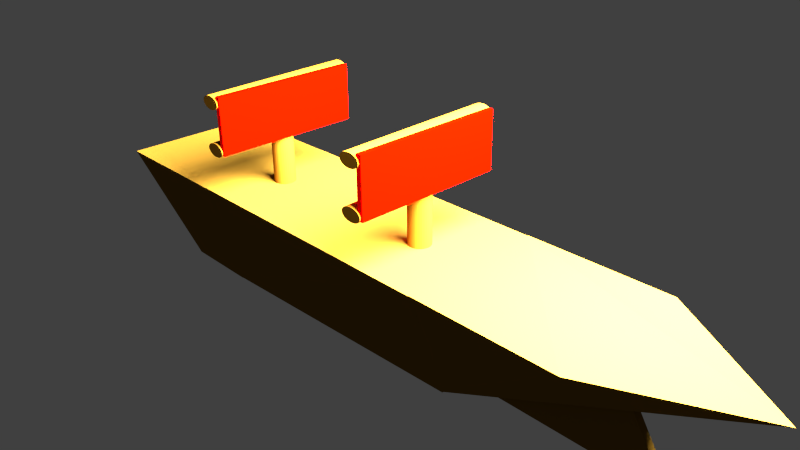 # Source: ship.blend  (saved by Blender 2.76.0; exported with 4.5.12 LTS)
import bpy
from mathutils import Matrix  # noqa: F401  (used for matrix-valued properties, if any)

bpy.ops.wm.read_factory_settings(use_empty=True)
scene = bpy.context.scene
scene.name = 'Scene'

# ---- collections
col_collection_1 = bpy.data.collections.new('Collection 1'); scene.collection.children.link(col_collection_1)

# ---- materials (node trees are filled in below, after node groups)
mat_material_002 = bpy.data.materials.new('Material.002')
mat_material_002.alpha_threshold = 0.0
mat_material_002.use_transparent_shadow = False
mat_material_002.diffuse_color = (1.0, 0.0009013, 0.0, 1.0)
mat_material_002.roughness = 0.5
mat_material_001 = bpy.data.materials.new('Material.001')
mat_material_001.alpha_threshold = 0.0
mat_material_001.use_transparent_shadow = False
mat_material_001.diffuse_color = (0.2396, 0.1024, 0.007201, 1.0)
mat_material_001.roughness = 0.5
mat_material_001.specular_intensity = 0.3
mat_material = bpy.data.materials.new('Material')
mat_material.alpha_threshold = 0.0
mat_material.use_transparent_shadow = False
mat_material.diffuse_color = (0.1845, 0.096, 0.01068, 1.0)
mat_material.roughness = 0.5
mat_material.specular_intensity = 0.3
mat_material.line_color = (0.0, 0.0, 0.0, 1.0)

# ---- material node trees

# ---- world
world_world = bpy.data.worlds.new('World'); scene.world = world_world
world_world.color = (0.05088, 0.05088, 0.05088)
world_world.use_sun_shadow = False
world_world.sun_shadow_jitter_overblur = 0.0
world_world.cycles.sampling_method = 'MANUAL'
world_world.cycles.sample_map_resolution = 256

# ---- cameras
cam_camera = bpy.data.cameras.new('Camera')
cam_camera.clip_end = 100.0
cam_camera.lens = 35.0
cam_camera.sensor_width = 32.0
cam_camera.sensor_height = 18.0
cam_camera.ortho_scale = 7.314
cam_camera.dof.focus_distance = 0.0
cam_camera.dof.aperture_fstop = 128.0

# ---- lights
light_lamp = bpy.data.lights.new('Lamp', 'POINT')
light_lamp.transmission_factor = 0.0
light_lamp.cutoff_distance = 30.0
light_lamp.energy = 100.0
light_lamp.shadow_buffer_clip_start = 1.001
light_lamp.shadow_soft_size = 0.1
light_lamp.shadow_maximum_resolution = 0.006
light_lamp.use_absolute_resolution = True
light_lamp.cycles.use_multiple_importance_sampling = False

# ---- meshes
me_cube_007 = bpy.data.meshes.new('Cube.007')
me_cube_007.from_pydata([(-1.0, -1.0, -1.0), (-1.0, -1.0, 1.0), (-1.0, 1.0, -1.0), (-1.0, 1.0, 1.0), (1.0, -1.0, -1.0), (1.0, -1.0, 1.0), (1.0, 1.0, -1.0), (1.0, 1.0, 1.0)], [], [(1, 3, 2, 0), (3, 7, 6, 2), (7, 5, 4, 6), (5, 1, 0, 4), (0, 2, 6, 4), (5, 7, 3, 1)])
_ca = me_cube_007.color_attributes.new('Col', 'BYTE_COLOR', 'CORNER')
_ca.data.foreach_set('color', [1.0, 1.0, 1.0, 1.0, 1.0, 1.0, 1.0, 1.0, 1.0, 1.0, 1.0, 1.0, 1.0, 1.0, 1.0, 1.0, 1.0, 1.0, 1.0, 1.0, 1.0, 1.0, 1.0, 1.0, 1.0, 1.0, 1.0, 1.0, 1.0, 1.0, 1.0, 1.0, 1.0, 1.0, 1.0, 1.0, 1.0, 1.0, 1.0, 1.0, 1.0, 1.0, 1.0, 1.0, 1.0, 1.0, 1.0, 1.0, 1.0, 1.0, 1.0, 1.0, 1.0, 1.0, 1.0, 1.0, 1.0, 1.0, 1.0, 1.0, 1.0, 1.0, 1.0, 1.0, 1.0, 1.0, 1.0, 1.0, 1.0, 1.0, 1.0, 1.0, 1.0, 1.0, 1.0, 1.0, 1.0, 1.0, 1.0, 1.0, 1.0, 1.0, 1.0, 1.0, 1.0, 1.0, 1.0, 1.0, 1.0, 1.0, 1.0, 1.0, 1.0, 1.0, 1.0, 1.0])
me_cube_007.materials.append(mat_material_002)
me_cube_007.use_remesh_preserve_volume = False
me_cube_007.use_remesh_preserve_attributes = False
me_cube_007.use_mirror_vertex_groups = False
me_cube_007.update()
me_cylinder_008 = bpy.data.meshes.new('Cylinder.008')
me_cylinder_008.from_pydata([(0.0, 1.0, -1.0), (0.0, 1.0, 1.0), (0.1951, 0.9808, -1.0), (0.1951, 0.9808, 1.0), (0.3827, 0.9239, -1.0), (0.3827, 0.9239, 1.0), (0.5556, 0.8315, -1.0), (0.5556, 0.8315, 1.0), (0.7071, 0.7071, -1.0), (0.7071, 0.7071, 1.0), (0.8315, 0.5556, -1.0), (0.8315, 0.5556, 1.0), (0.9239, 0.3827, -1.0), (0.9239, 0.3827, 1.0), (0.9808, 0.1951, -1.0), (0.9808, 0.1951, 1.0), (1.0, 7.55e-08, -1.0), (1.0, 7.55e-08, 1.0), (0.9808, -0.1951, -1.0), (0.9808, -0.1951, 1.0), (0.9239, -0.3827, -1.0), (0.9239, -0.3827, 1.0), (0.8315, -0.5556, -1.0), (0.8315, -0.5556, 1.0), (0.7071, -0.7071, -1.0), (0.7071, -0.7071, 1.0), (0.5556, -0.8315, -1.0), (0.5556, -0.8315, 1.0), (0.3827, -0.9239, -1.0), (0.3827, -0.9239, 1.0), (0.1951, -0.9808, -1.0), (0.1951, -0.9808, 1.0), (-3.258e-07, -1.0, -1.0), (-3.258e-07, -1.0, 1.0), (-0.1951, -0.9808, -1.0), (-0.1951, -0.9808, 1.0), (-0.3827, -0.9239, -1.0), (-0.3827, -0.9239, 1.0), (-0.5556, -0.8315, -1.0), (-0.5556, -0.8315, 1.0), (-0.7071, -0.7071, -1.0), (-0.7071, -0.7071, 1.0), (-0.8315, -0.5556, -1.0), (-0.8315, -0.5556, 1.0), (-0.9239, -0.3827, -1.0), (-0.9239, -0.3827, 1.0), (-0.9808, -0.1951, -1.0), (-0.9808, -0.1951, 1.0), (-1.0, 9.656e-07, -1.0), (-1.0, 9.656e-07, 1.0), (-0.9808, 0.1951, -1.0), (-0.9808, 0.1951, 1.0), (-0.9239, 0.3827, -1.0), (-0.9239, 0.3827, 1.0), (-0.8315, 0.5556, -1.0), (-0.8315, 0.5556, 1.0), (-0.7071, 0.7071, -1.0), (-0.7071, 0.7071, 1.0), (-0.5556, 0.8315, -1.0), (-0.5556, 0.8315, 1.0), (-0.3827, 0.9239, -1.0), (-0.3827, 0.9239, 1.0), (-0.1951, 0.9808, -1.0), (-0.1951, 0.9808, 1.0)], [], [(0, 1, 3, 2), (2, 3, 5, 4), (4, 5, 7, 6), (6, 7, 9, 8), (8, 9, 11, 10), (10, 11, 13, 12), (12, 13, 15, 14), (14, 15, 17, 16), (16, 17, 19, 18), (18, 19, 21, 20), (20, 21, 23, 22), (22, 23, 25, 24), (24, 25, 27, 26), (26, 27, 29, 28), (28, 29, 31, 30), (30, 31, 33, 32), (32, 33, 35, 34), (34, 35, 37, 36), (36, 37, 39, 38), (38, 39, 41, 40), (40, 41, 43, 42), (42, 43, 45, 44), (44, 45, 47, 46), (46, 47, 49, 48), (48, 49, 51, 50), (50, 51, 53, 52), (52, 53, 55, 54), (54, 55, 57, 56), (56, 57, 59, 58), (58, 59, 61, 60), (3, 1, 63, 61, 59, 57, 55, 53, 51, 49, 47, 45, 43, 41, 39, 37, 35, 33, 31, 29, 27, 25, 23, 21, 19, 17, 15, 13, 11, 9, 7, 5), (62, 63, 1, 0), (60, 61, 63, 62), (0, 2, 4, 6, 8, 10, 12, 14, 16, 18, 20, 22, 24, 26, 28, 30, 32, 34, 36, 38, 40, 42, 44, 46, 48, 50, 52, 54, 56, 58, 60, 62)])
_ca = me_cylinder_008.color_attributes.new('Col', 'BYTE_COLOR', 'CORNER')
_ca.data.foreach_set('color', [0.305, 0.1441, 0.01938, 1.0, 0.305, 0.1441, 0.01938, 1.0, 0.305, 0.1441, 0.01938, 1.0, 0.305, 0.1441, 0.01938, 1.0, 0.305, 0.1441, 0.01938, 1.0, 0.305, 0.1441, 0.01938, 1.0, 0.305, 0.1441, 0.01938, 1.0, 0.305, 0.1441, 0.01938, 1.0, 0.305, 0.1441, 0.01938, 1.0, 0.305, 0.1441, 0.01938, 1.0, 0.305, 0.1441, 0.01938, 1.0, 0.305, 0.1441, 0.01938, 1.0, 0.305, 0.1441, 0.01938, 1.0, 0.305, 0.1441, 0.01938, 1.0, 0.305, 0.1441, 0.01938, 1.0, 0.305, 0.1441, 0.01938, 1.0, 0.305, 0.1441, 0.01938, 1.0, 0.305, 0.1441, 0.01938, 1.0, 0.305, 0.1441, 0.01938, 1.0, 0.305, 0.1441, 0.01938, 1.0, 0.305, 0.1441, 0.01938, 1.0, 0.305, 0.1441, 0.01938, 1.0, 0.305, 0.1441, 0.01938, 1.0, 0.305, 0.1441, 0.01938, 1.0, 0.305, 0.1441, 0.01938, 1.0, 0.305, 0.1441, 0.01938, 1.0, 0.305, 0.1441, 0.01938, 1.0, 0.305, 0.1441, 0.01938, 1.0, 0.305, 0.1441, 0.01938, 1.0, 0.305, 0.1441, 0.01938, 1.0, 0.305, 0.1441, 0.01938, 1.0, 0.305, 0.1441, 0.01938, 1.0, 0.305, 0.1441, 0.01938, 1.0, 0.305, 0.1441, 0.01938, 1.0, 0.305, 0.1441, 0.01938, 1.0, 0.305, 0.1441, 0.01938, 1.0, 0.305, 0.1441, 0.01938, 1.0, 0.305, 0.1441, 0.01938, 1.0, 0.305, 0.1441, 0.01938, 1.0, 0.305, 0.1441, 0.01938, 1.0, 0.305, 0.1441, 0.01938, 1.0, 0.305, 0.1441, 0.01938, 1.0, 0.305, 0.1441, 0.01938, 1.0, 0.305, 0.1441, 0.01938, 1.0, 0.305, 0.1441, 0.01938, 1.0, 0.305, 0.1441, 0.01938, 1.0, 0.305, 0.1441, 0.01938, 1.0, 0.305, 0.1441, 0.01938, 1.0, 0.305, 0.1441, 0.01938, 1.0, 0.305, 0.1441, 0.01938, 1.0, 0.305, 0.1441, 0.01938, 1.0, 0.305, 0.1441, 0.01938, 1.0, 0.305, 0.1441, 0.01938, 1.0, 0.305, 0.1441, 0.01938, 1.0, 0.305, 0.1441, 0.01938, 1.0, 0.305, 0.1441, 0.01938, 1.0, 0.305, 0.1441, 0.01938, 1.0, 0.305, 0.1441, 0.01938, 1.0, 0.305, 0.1441, 0.01938, 1.0, 0.305, 0.1441, 0.01938, 1.0, 0.305, 0.1441, 0.01938, 1.0, 0.305, 0.1441, 0.01938, 1.0, 0.305, 0.1441, 0.01938, 1.0, 0.305, 0.1441, 0.01938, 1.0, 0.305, 0.1441, 0.01938, 1.0, 0.305, 0.1441, 0.01938, 1.0, 0.305, 0.1441, 0.01938, 1.0, 0.305, 0.1441, 0.01938, 1.0, 0.305, 0.1441, 0.01938, 1.0, 0.305, 0.1441, 0.01938, 1.0, 0.305, 0.1441, 0.01938, 1.0, 0.305, 0.1441, 0.01938, 1.0, 0.305, 0.1441, 0.01938, 1.0, 0.305, 0.1441, 0.01938, 1.0, 0.305, 0.1441, 0.01938, 1.0, 0.305, 0.1441, 0.01938, 1.0, 0.305, 0.1441, 0.01938, 1.0, 0.305, 0.1441, 0.01938, 1.0, 0.305, 0.1441, 0.01938, 1.0, 0.305, 0.1441, 0.01938, 1.0, 0.305, 0.1441, 0.01938, 1.0, 0.305, 0.1441, 0.01938, 1.0, 0.305, 0.1441, 0.01938, 1.0, 0.305, 0.1441, 0.01938, 1.0, 0.305, 0.1441, 0.01938, 1.0, 0.305, 0.1441, 0.01938, 1.0, 0.305, 0.1441, 0.01938, 1.0, 0.305, 0.1441, 0.01938, 1.0, 0.305, 0.1441, 0.01938, 1.0, 0.305, 0.1441, 0.01938, 1.0, 0.305, 0.1441, 0.01938, 1.0, 0.305, 0.1441, 0.01938, 1.0, 0.305, 0.1441, 0.01938, 1.0, 0.305, 0.1441, 0.01938, 1.0, 0.305, 0.1441, 0.01938, 1.0, 0.305, 0.1441, 0.01938, 1.0, 0.305, 0.1441, 0.01938, 1.0, 0.305, 0.1441, 0.01938, 1.0, 0.305, 0.1441, 0.01938, 1.0, 0.305, 0.1441, 0.01938, 1.0, 0.305, 0.1441, 0.01938, 1.0, 0.305, 0.1441, 0.01938, 1.0, 0.305, 0.1441, 0.01938, 1.0, 0.305, 0.1441, 0.01938, 1.0, 0.305, 0.1441, 0.01938, 1.0, 0.305, 0.1441, 0.01938, 1.0, 0.305, 0.1441, 0.01938, 1.0, 0.305, 0.1441, 0.01938, 1.0, 0.305, 0.1441, 0.01938, 1.0, 0.305, 0.1441, 0.01938, 1.0, 0.305, 0.1441, 0.01938, 1.0, 0.305, 0.1441, 0.01938, 1.0, 0.305, 0.1441, 0.01938, 1.0, 0.305, 0.1441, 0.01938, 1.0, 0.305, 0.1441, 0.01938, 1.0, 0.305, 0.1441, 0.01938, 1.0, 0.305, 0.1441, 0.01938, 1.0, 0.305, 0.1441, 0.01938, 1.0, 0.305, 0.1441, 0.01938, 1.0, 0.305, 0.1441, 0.01938, 1.0, 0.305, 0.1441, 0.01938, 1.0, 0.305, 0.1441, 0.01938, 1.0, 0.305, 0.1441, 0.01938, 1.0, 0.305, 0.1441, 0.01938, 1.0, 0.305, 0.1441, 0.01938, 1.0, 0.305, 0.1441, 0.01938, 1.0, 0.305, 0.1441, 0.01938, 1.0, 0.305, 0.1441, 0.01938, 1.0, 0.305, 0.1441, 0.01938, 1.0, 0.305, 0.1441, 0.01938, 1.0, 0.305, 0.1441, 0.01938, 1.0, 0.305, 0.1441, 0.01938, 1.0, 0.305, 0.1441, 0.01938, 1.0, 0.305, 0.1441, 0.01938, 1.0, 0.305, 0.1441, 0.01938, 1.0, 0.305, 0.1441, 0.01938, 1.0, 0.305, 0.1441, 0.01938, 1.0, 0.305, 0.1441, 0.01938, 1.0, 0.305, 0.1441, 0.01938, 1.0, 0.305, 0.1441, 0.01938, 1.0, 0.305, 0.1441, 0.01938, 1.0, 0.305, 0.1441, 0.01938, 1.0, 0.305, 0.1441, 0.01938, 1.0, 0.305, 0.1441, 0.01938, 1.0, 0.305, 0.1441, 0.01938, 1.0, 0.305, 0.1441, 0.01938, 1.0, 0.305, 0.1441, 0.01938, 1.0, 0.305, 0.1441, 0.01938, 1.0, 0.305, 0.1441, 0.01938, 1.0, 0.305, 0.1441, 0.01938, 1.0, 0.305, 0.1441, 0.01938, 1.0, 0.305, 0.1441, 0.01938, 1.0, 0.305, 0.1441, 0.01938, 1.0, 0.305, 0.1441, 0.01938, 1.0, 0.305, 0.1441, 0.01938, 1.0, 0.305, 0.1441, 0.01938, 1.0, 0.305, 0.1441, 0.01938, 1.0, 0.305, 0.1441, 0.01938, 1.0, 0.305, 0.1441, 0.01938, 1.0, 0.305, 0.1441, 0.01938, 1.0, 0.305, 0.1441, 0.01938, 1.0, 0.305, 0.1441, 0.01938, 1.0, 0.305, 0.1441, 0.01938, 1.0, 0.305, 0.1441, 0.01938, 1.0, 0.305, 0.1441, 0.01938, 1.0, 0.305, 0.1441, 0.01938, 1.0, 0.305, 0.1441, 0.01938, 1.0, 0.305, 0.1441, 0.01938, 1.0, 0.305, 0.1441, 0.01938, 1.0, 0.305, 0.1441, 0.01938, 1.0, 0.305, 0.1441, 0.01938, 1.0, 0.305, 0.1441, 0.01938, 1.0, 0.305, 0.1441, 0.01938, 1.0, 0.305, 0.1441, 0.01938, 1.0, 0.305, 0.1441, 0.01938, 1.0, 0.305, 0.1441, 0.01938, 1.0, 0.305, 0.1441, 0.01938, 1.0, 0.305, 0.1441, 0.01938, 1.0, 0.305, 0.1441, 0.01938, 1.0, 0.305, 0.1441, 0.01938, 1.0, 0.305, 0.1441, 0.01938, 1.0, 0.305, 0.1441, 0.01938, 1.0, 0.305, 0.1441, 0.01938, 1.0, 0.305, 0.1441, 0.01938, 1.0, 0.305, 0.1441, 0.01938, 1.0, 0.305, 0.1441, 0.01938, 1.0, 0.305, 0.1441, 0.01938, 1.0, 0.305, 0.1441, 0.01938, 1.0, 0.305, 0.1441, 0.01938, 1.0, 0.305, 0.1441, 0.01938, 1.0, 0.305, 0.1441, 0.01938, 1.0, 0.305, 0.1441, 0.01938, 1.0])
me_cylinder_008.materials.append(mat_material_001)
me_cylinder_008.use_remesh_preserve_volume = False
me_cylinder_008.use_remesh_preserve_attributes = False
me_cylinder_008.use_mirror_vertex_groups = False
me_cylinder_008.update()
me_cylinder_007 = bpy.data.meshes.new('Cylinder.007')
me_cylinder_007.from_pydata([(0.0, 1.0, -1.0), (0.0, 1.0, 1.0), (0.1951, 0.9808, -1.0), (0.1951, 0.9808, 1.0), (0.3827, 0.9239, -1.0), (0.3827, 0.9239, 1.0), (0.5556, 0.8315, -1.0), (0.5556, 0.8315, 1.0), (0.7071, 0.7071, -1.0), (0.7071, 0.7071, 1.0), (0.8315, 0.5556, -1.0), (0.8315, 0.5556, 1.0), (0.9239, 0.3827, -1.0), (0.9239, 0.3827, 1.0), (0.9808, 0.1951, -1.0), (0.9808, 0.1951, 1.0), (1.0, 7.55e-08, -1.0), (1.0, 7.55e-08, 1.0), (0.9808, -0.1951, -1.0), (0.9808, -0.1951, 1.0), (0.9239, -0.3827, -1.0), (0.9239, -0.3827, 1.0), (0.8315, -0.5556, -1.0), (0.8315, -0.5556, 1.0), (0.7071, -0.7071, -1.0), (0.7071, -0.7071, 1.0), (0.5556, -0.8315, -1.0), (0.5556, -0.8315, 1.0), (0.3827, -0.9239, -1.0), (0.3827, -0.9239, 1.0), (0.1951, -0.9808, -1.0), (0.1951, -0.9808, 1.0), (-3.258e-07, -1.0, -1.0), (-3.258e-07, -1.0, 1.0), (-0.1951, -0.9808, -1.0), (-0.1951, -0.9808, 1.0), (-0.3827, -0.9239, -1.0), (-0.3827, -0.9239, 1.0), (-0.5556, -0.8315, -1.0), (-0.5556, -0.8315, 1.0), (-0.7071, -0.7071, -1.0), (-0.7071, -0.7071, 1.0), (-0.8315, -0.5556, -1.0), (-0.8315, -0.5556, 1.0), (-0.9239, -0.3827, -1.0), (-0.9239, -0.3827, 1.0), (-0.9808, -0.1951, -1.0), (-0.9808, -0.1951, 1.0), (-1.0, 9.656e-07, -1.0), (-1.0, 9.656e-07, 1.0), (-0.9808, 0.1951, -1.0), (-0.9808, 0.1951, 1.0), (-0.9239, 0.3827, -1.0), (-0.9239, 0.3827, 1.0), (-0.8315, 0.5556, -1.0), (-0.8315, 0.5556, 1.0), (-0.7071, 0.7071, -1.0), (-0.7071, 0.7071, 1.0), (-0.5556, 0.8315, -1.0), (-0.5556, 0.8315, 1.0), (-0.3827, 0.9239, -1.0), (-0.3827, 0.9239, 1.0), (-0.1951, 0.9808, -1.0), (-0.1951, 0.9808, 1.0)], [], [(0, 1, 3, 2), (2, 3, 5, 4), (4, 5, 7, 6), (6, 7, 9, 8), (8, 9, 11, 10), (10, 11, 13, 12), (12, 13, 15, 14), (14, 15, 17, 16), (16, 17, 19, 18), (18, 19, 21, 20), (20, 21, 23, 22), (22, 23, 25, 24), (24, 25, 27, 26), (26, 27, 29, 28), (28, 29, 31, 30), (30, 31, 33, 32), (32, 33, 35, 34), (34, 35, 37, 36), (36, 37, 39, 38), (38, 39, 41, 40), (40, 41, 43, 42), (42, 43, 45, 44), (44, 45, 47, 46), (46, 47, 49, 48), (48, 49, 51, 50), (50, 51, 53, 52), (52, 53, 55, 54), (54, 55, 57, 56), (56, 57, 59, 58), (58, 59, 61, 60), (3, 1, 63, 61, 59, 57, 55, 53, 51, 49, 47, 45, 43, 41, 39, 37, 35, 33, 31, 29, 27, 25, 23, 21, 19, 17, 15, 13, 11, 9, 7, 5), (62, 63, 1, 0), (60, 61, 63, 62), (0, 2, 4, 6, 8, 10, 12, 14, 16, 18, 20, 22, 24, 26, 28, 30, 32, 34, 36, 38, 40, 42, 44, 46, 48, 50, 52, 54, 56, 58, 60, 62)])
_ca = me_cylinder_007.color_attributes.new('Col', 'BYTE_COLOR', 'CORNER')
_ca.data.foreach_set('color', [0.305, 0.1441, 0.01938, 1.0, 0.305, 0.1441, 0.01938, 1.0, 0.305, 0.1441, 0.01938, 1.0, 0.305, 0.1441, 0.01938, 1.0, 0.305, 0.1441, 0.01938, 1.0, 0.305, 0.1441, 0.01938, 1.0, 0.305, 0.1441, 0.01938, 1.0, 0.305, 0.1441, 0.01938, 1.0, 0.305, 0.1441, 0.01938, 1.0, 0.305, 0.1441, 0.01938, 1.0, 0.305, 0.1441, 0.01938, 1.0, 0.305, 0.1441, 0.01938, 1.0, 0.305, 0.1441, 0.01938, 1.0, 0.305, 0.1441, 0.01938, 1.0, 0.305, 0.1441, 0.01938, 1.0, 0.305, 0.1441, 0.01938, 1.0, 0.305, 0.1441, 0.01938, 1.0, 0.305, 0.1441, 0.01938, 1.0, 0.305, 0.1441, 0.01938, 1.0, 0.305, 0.1441, 0.01938, 1.0, 0.305, 0.1441, 0.01938, 1.0, 0.305, 0.1441, 0.01938, 1.0, 0.305, 0.1441, 0.01938, 1.0, 0.305, 0.1441, 0.01938, 1.0, 0.305, 0.1441, 0.01938, 1.0, 0.305, 0.1441, 0.01938, 1.0, 0.305, 0.1441, 0.01938, 1.0, 0.305, 0.1441, 0.01938, 1.0, 0.305, 0.1441, 0.01938, 1.0, 0.305, 0.1441, 0.01938, 1.0, 0.305, 0.1441, 0.01938, 1.0, 0.305, 0.1441, 0.01938, 1.0, 0.305, 0.1441, 0.01938, 1.0, 0.305, 0.1441, 0.01938, 1.0, 0.305, 0.1441, 0.01938, 1.0, 0.305, 0.1441, 0.01938, 1.0, 0.305, 0.1441, 0.01938, 1.0, 0.305, 0.1441, 0.01938, 1.0, 0.305, 0.1441, 0.01938, 1.0, 0.305, 0.1441, 0.01938, 1.0, 0.305, 0.1441, 0.01938, 1.0, 0.305, 0.1441, 0.01938, 1.0, 0.305, 0.1441, 0.01938, 1.0, 0.305, 0.1441, 0.01938, 1.0, 0.305, 0.1441, 0.01938, 1.0, 0.305, 0.1441, 0.01938, 1.0, 0.305, 0.1441, 0.01938, 1.0, 0.305, 0.1441, 0.01938, 1.0, 0.305, 0.1441, 0.01938, 1.0, 0.305, 0.1441, 0.01938, 1.0, 0.305, 0.1441, 0.01938, 1.0, 0.305, 0.1441, 0.01938, 1.0, 0.305, 0.1441, 0.01938, 1.0, 0.305, 0.1441, 0.01938, 1.0, 0.305, 0.1441, 0.01938, 1.0, 0.305, 0.1441, 0.01938, 1.0, 0.305, 0.1441, 0.01938, 1.0, 0.305, 0.1441, 0.01938, 1.0, 0.305, 0.1441, 0.01938, 1.0, 0.305, 0.1441, 0.01938, 1.0, 0.305, 0.1441, 0.01938, 1.0, 0.305, 0.1441, 0.01938, 1.0, 0.305, 0.1441, 0.01938, 1.0, 0.305, 0.1441, 0.01938, 1.0, 0.305, 0.1441, 0.01938, 1.0, 0.305, 0.1441, 0.01938, 1.0, 0.305, 0.1441, 0.01938, 1.0, 0.305, 0.1441, 0.01938, 1.0, 0.305, 0.1441, 0.01938, 1.0, 0.305, 0.1441, 0.01938, 1.0, 0.305, 0.1441, 0.01938, 1.0, 0.305, 0.1441, 0.01938, 1.0, 0.305, 0.1441, 0.01938, 1.0, 0.305, 0.1441, 0.01938, 1.0, 0.305, 0.1441, 0.01938, 1.0, 0.305, 0.1441, 0.01938, 1.0, 0.305, 0.1441, 0.01938, 1.0, 0.305, 0.1441, 0.01938, 1.0, 0.305, 0.1441, 0.01938, 1.0, 0.305, 0.1441, 0.01938, 1.0, 0.305, 0.1441, 0.01938, 1.0, 0.305, 0.1441, 0.01938, 1.0, 0.305, 0.1441, 0.01938, 1.0, 0.305, 0.1441, 0.01938, 1.0, 0.305, 0.1441, 0.01938, 1.0, 0.305, 0.1441, 0.01938, 1.0, 0.305, 0.1441, 0.01938, 1.0, 0.305, 0.1441, 0.01938, 1.0, 0.305, 0.1441, 0.01938, 1.0, 0.305, 0.1441, 0.01938, 1.0, 0.305, 0.1441, 0.01938, 1.0, 0.305, 0.1441, 0.01938, 1.0, 0.305, 0.1441, 0.01938, 1.0, 0.305, 0.1441, 0.01938, 1.0, 0.305, 0.1441, 0.01938, 1.0, 0.305, 0.1441, 0.01938, 1.0, 0.305, 0.1441, 0.01938, 1.0, 0.305, 0.1441, 0.01938, 1.0, 0.305, 0.1441, 0.01938, 1.0, 0.305, 0.1441, 0.01938, 1.0, 0.305, 0.1441, 0.01938, 1.0, 0.305, 0.1441, 0.01938, 1.0, 0.305, 0.1441, 0.01938, 1.0, 0.305, 0.1441, 0.01938, 1.0, 0.305, 0.1441, 0.01938, 1.0, 0.305, 0.1441, 0.01938, 1.0, 0.305, 0.1441, 0.01938, 1.0, 0.305, 0.1441, 0.01938, 1.0, 0.305, 0.1441, 0.01938, 1.0, 0.305, 0.1441, 0.01938, 1.0, 0.305, 0.1441, 0.01938, 1.0, 0.305, 0.1441, 0.01938, 1.0, 0.305, 0.1441, 0.01938, 1.0, 0.305, 0.1441, 0.01938, 1.0, 0.305, 0.1441, 0.01938, 1.0, 0.305, 0.1441, 0.01938, 1.0, 0.305, 0.1441, 0.01938, 1.0, 0.305, 0.1441, 0.01938, 1.0, 0.305, 0.1441, 0.01938, 1.0, 0.305, 0.1441, 0.01938, 1.0, 0.305, 0.1441, 0.01938, 1.0, 0.305, 0.1441, 0.01938, 1.0, 0.305, 0.1441, 0.01938, 1.0, 0.305, 0.1441, 0.01938, 1.0, 0.305, 0.1441, 0.01938, 1.0, 0.305, 0.1441, 0.01938, 1.0, 0.305, 0.1441, 0.01938, 1.0, 0.305, 0.1441, 0.01938, 1.0, 0.305, 0.1441, 0.01938, 1.0, 0.305, 0.1441, 0.01938, 1.0, 0.305, 0.1441, 0.01938, 1.0, 0.305, 0.1441, 0.01938, 1.0, 0.305, 0.1441, 0.01938, 1.0, 0.305, 0.1441, 0.01938, 1.0, 0.305, 0.1441, 0.01938, 1.0, 0.305, 0.1441, 0.01938, 1.0, 0.305, 0.1441, 0.01938, 1.0, 0.305, 0.1441, 0.01938, 1.0, 0.305, 0.1441, 0.01938, 1.0, 0.305, 0.1441, 0.01938, 1.0, 0.305, 0.1441, 0.01938, 1.0, 0.305, 0.1441, 0.01938, 1.0, 0.305, 0.1441, 0.01938, 1.0, 0.305, 0.1441, 0.01938, 1.0, 0.305, 0.1441, 0.01938, 1.0, 0.305, 0.1441, 0.01938, 1.0, 0.305, 0.1441, 0.01938, 1.0, 0.305, 0.1441, 0.01938, 1.0, 0.305, 0.1441, 0.01938, 1.0, 0.305, 0.1441, 0.01938, 1.0, 0.305, 0.1441, 0.01938, 1.0, 0.305, 0.1441, 0.01938, 1.0, 0.305, 0.1441, 0.01938, 1.0, 0.305, 0.1441, 0.01938, 1.0, 0.305, 0.1441, 0.01938, 1.0, 0.305, 0.1441, 0.01938, 1.0, 0.305, 0.1441, 0.01938, 1.0, 0.305, 0.1441, 0.01938, 1.0, 0.305, 0.1441, 0.01938, 1.0, 0.305, 0.1441, 0.01938, 1.0, 0.305, 0.1441, 0.01938, 1.0, 0.305, 0.1441, 0.01938, 1.0, 0.305, 0.1441, 0.01938, 1.0, 0.305, 0.1441, 0.01938, 1.0, 0.305, 0.1441, 0.01938, 1.0, 0.305, 0.1441, 0.01938, 1.0, 0.305, 0.1441, 0.01938, 1.0, 0.305, 0.1441, 0.01938, 1.0, 0.305, 0.1441, 0.01938, 1.0, 0.305, 0.1441, 0.01938, 1.0, 0.305, 0.1441, 0.01938, 1.0, 0.305, 0.1441, 0.01938, 1.0, 0.305, 0.1441, 0.01938, 1.0, 0.305, 0.1441, 0.01938, 1.0, 0.305, 0.1441, 0.01938, 1.0, 0.305, 0.1441, 0.01938, 1.0, 0.305, 0.1441, 0.01938, 1.0, 0.305, 0.1441, 0.01938, 1.0, 0.305, 0.1441, 0.01938, 1.0, 0.305, 0.1441, 0.01938, 1.0, 0.305, 0.1441, 0.01938, 1.0, 0.305, 0.1441, 0.01938, 1.0, 0.305, 0.1441, 0.01938, 1.0, 0.305, 0.1441, 0.01938, 1.0, 0.305, 0.1441, 0.01938, 1.0, 0.305, 0.1441, 0.01938, 1.0, 0.305, 0.1441, 0.01938, 1.0, 0.305, 0.1441, 0.01938, 1.0, 0.305, 0.1441, 0.01938, 1.0, 0.305, 0.1441, 0.01938, 1.0, 0.305, 0.1441, 0.01938, 1.0, 0.305, 0.1441, 0.01938, 1.0])
me_cylinder_007.materials.append(mat_material_001)
me_cylinder_007.use_remesh_preserve_volume = False
me_cylinder_007.use_remesh_preserve_attributes = False
me_cylinder_007.use_mirror_vertex_groups = False
me_cylinder_007.update()
me_cylinder_006 = bpy.data.meshes.new('Cylinder.006')
me_cylinder_006.from_pydata([(0.0, 1.0, -1.0), (0.0, 1.0, 1.0), (0.1951, 0.9808, -1.0), (0.1951, 0.9808, 1.0), (0.3827, 0.9239, -1.0), (0.3827, 0.9239, 1.0), (0.5556, 0.8315, -1.0), (0.5556, 0.8315, 1.0), (0.7071, 0.7071, -1.0), (0.7071, 0.7071, 1.0), (0.8315, 0.5556, -1.0), (0.8315, 0.5556, 1.0), (0.9239, 0.3827, -1.0), (0.9239, 0.3827, 1.0), (0.9808, 0.1951, -1.0), (0.9808, 0.1951, 1.0), (1.0, 7.55e-08, -1.0), (1.0, 7.55e-08, 1.0), (0.9808, -0.1951, -1.0), (0.9808, -0.1951, 1.0), (0.9239, -0.3827, -1.0), (0.9239, -0.3827, 1.0), (0.8315, -0.5556, -1.0), (0.8315, -0.5556, 1.0), (0.7071, -0.7071, -1.0), (0.7071, -0.7071, 1.0), (0.5556, -0.8315, -1.0), (0.5556, -0.8315, 1.0), (0.3827, -0.9239, -1.0), (0.3827, -0.9239, 1.0), (0.1951, -0.9808, -1.0), (0.1951, -0.9808, 1.0), (-3.258e-07, -1.0, -1.0), (-3.258e-07, -1.0, 1.0), (-0.1951, -0.9808, -1.0), (-0.1951, -0.9808, 1.0), (-0.3827, -0.9239, -1.0), (-0.3827, -0.9239, 1.0), (-0.5556, -0.8315, -1.0), (-0.5556, -0.8315, 1.0), (-0.7071, -0.7071, -1.0), (-0.7071, -0.7071, 1.0), (-0.8315, -0.5556, -1.0), (-0.8315, -0.5556, 1.0), (-0.9239, -0.3827, -1.0), (-0.9239, -0.3827, 1.0), (-0.9808, -0.1951, -1.0), (-0.9808, -0.1951, 1.0), (-1.0, 9.656e-07, -1.0), (-1.0, 9.656e-07, 1.0), (-0.9808, 0.1951, -1.0), (-0.9808, 0.1951, 1.0), (-0.9239, 0.3827, -1.0), (-0.9239, 0.3827, 1.0), (-0.8315, 0.5556, -1.0), (-0.8315, 0.5556, 1.0), (-0.7071, 0.7071, -1.0), (-0.7071, 0.7071, 1.0), (-0.5556, 0.8315, -1.0), (-0.5556, 0.8315, 1.0), (-0.3827, 0.9239, -1.0), (-0.3827, 0.9239, 1.0), (-0.1951, 0.9808, -1.0), (-0.1951, 0.9808, 1.0)], [], [(0, 1, 3, 2), (2, 3, 5, 4), (4, 5, 7, 6), (6, 7, 9, 8), (8, 9, 11, 10), (10, 11, 13, 12), (12, 13, 15, 14), (14, 15, 17, 16), (16, 17, 19, 18), (18, 19, 21, 20), (20, 21, 23, 22), (22, 23, 25, 24), (24, 25, 27, 26), (26, 27, 29, 28), (28, 29, 31, 30), (30, 31, 33, 32), (32, 33, 35, 34), (34, 35, 37, 36), (36, 37, 39, 38), (38, 39, 41, 40), (40, 41, 43, 42), (42, 43, 45, 44), (44, 45, 47, 46), (46, 47, 49, 48), (48, 49, 51, 50), (50, 51, 53, 52), (52, 53, 55, 54), (54, 55, 57, 56), (56, 57, 59, 58), (58, 59, 61, 60), (3, 1, 63, 61, 59, 57, 55, 53, 51, 49, 47, 45, 43, 41, 39, 37, 35, 33, 31, 29, 27, 25, 23, 21, 19, 17, 15, 13, 11, 9, 7, 5), (62, 63, 1, 0), (60, 61, 63, 62), (0, 2, 4, 6, 8, 10, 12, 14, 16, 18, 20, 22, 24, 26, 28, 30, 32, 34, 36, 38, 40, 42, 44, 46, 48, 50, 52, 54, 56, 58, 60, 62)])
_ca = me_cylinder_006.color_attributes.new('Col', 'BYTE_COLOR', 'CORNER')
_ca.data.foreach_set('color', [0.305, 0.1441, 0.01938, 1.0, 0.305, 0.1441, 0.01938, 1.0, 0.305, 0.1441, 0.01938, 1.0, 0.305, 0.1441, 0.01938, 1.0, 0.305, 0.1441, 0.01938, 1.0, 0.305, 0.1441, 0.01938, 1.0, 0.305, 0.1441, 0.01938, 1.0, 0.305, 0.1441, 0.01938, 1.0, 0.305, 0.1441, 0.01938, 1.0, 0.305, 0.1441, 0.01938, 1.0, 0.305, 0.1441, 0.01938, 1.0, 0.305, 0.1441, 0.01938, 1.0, 0.305, 0.1441, 0.01938, 1.0, 0.305, 0.1441, 0.01938, 1.0, 0.305, 0.1441, 0.01938, 1.0, 0.305, 0.1441, 0.01938, 1.0, 0.305, 0.1441, 0.01938, 1.0, 0.305, 0.1441, 0.01938, 1.0, 0.305, 0.1441, 0.01938, 1.0, 0.305, 0.1441, 0.01938, 1.0, 0.305, 0.1441, 0.01938, 1.0, 0.305, 0.1441, 0.01938, 1.0, 0.305, 0.1441, 0.01938, 1.0, 0.305, 0.1441, 0.01938, 1.0, 0.305, 0.1441, 0.01938, 1.0, 0.305, 0.1441, 0.01938, 1.0, 0.305, 0.1441, 0.01938, 1.0, 0.305, 0.1441, 0.01938, 1.0, 0.305, 0.1441, 0.01938, 1.0, 0.305, 0.1441, 0.01938, 1.0, 0.305, 0.1441, 0.01938, 1.0, 0.305, 0.1441, 0.01938, 1.0, 0.305, 0.1441, 0.01938, 1.0, 0.305, 0.1441, 0.01938, 1.0, 0.305, 0.1441, 0.01938, 1.0, 0.305, 0.1441, 0.01938, 1.0, 0.305, 0.1441, 0.01938, 1.0, 0.305, 0.1441, 0.01938, 1.0, 0.305, 0.1441, 0.01938, 1.0, 0.305, 0.1441, 0.01938, 1.0, 0.305, 0.1441, 0.01938, 1.0, 0.305, 0.1441, 0.01938, 1.0, 0.305, 0.1441, 0.01938, 1.0, 0.305, 0.1441, 0.01938, 1.0, 0.305, 0.1441, 0.01938, 1.0, 0.305, 0.1441, 0.01938, 1.0, 0.305, 0.1441, 0.01938, 1.0, 0.305, 0.1441, 0.01938, 1.0, 0.305, 0.1441, 0.01938, 1.0, 0.305, 0.1441, 0.01938, 1.0, 0.305, 0.1441, 0.01938, 1.0, 0.305, 0.1441, 0.01938, 1.0, 0.305, 0.1441, 0.01938, 1.0, 0.305, 0.1441, 0.01938, 1.0, 0.305, 0.1441, 0.01938, 1.0, 0.305, 0.1441, 0.01938, 1.0, 0.305, 0.1441, 0.01938, 1.0, 0.305, 0.1441, 0.01938, 1.0, 0.305, 0.1441, 0.01938, 1.0, 0.305, 0.1441, 0.01938, 1.0, 0.305, 0.1441, 0.01938, 1.0, 0.305, 0.1441, 0.01938, 1.0, 0.305, 0.1441, 0.01938, 1.0, 0.305, 0.1441, 0.01938, 1.0, 0.305, 0.1441, 0.01938, 1.0, 0.305, 0.1441, 0.01938, 1.0, 0.305, 0.1441, 0.01938, 1.0, 0.305, 0.1441, 0.01938, 1.0, 0.305, 0.1441, 0.01938, 1.0, 0.305, 0.1441, 0.01938, 1.0, 0.305, 0.1441, 0.01938, 1.0, 0.305, 0.1441, 0.01938, 1.0, 0.305, 0.1441, 0.01938, 1.0, 0.305, 0.1441, 0.01938, 1.0, 0.305, 0.1441, 0.01938, 1.0, 0.305, 0.1441, 0.01938, 1.0, 0.305, 0.1441, 0.01938, 1.0, 0.305, 0.1441, 0.01938, 1.0, 0.305, 0.1441, 0.01938, 1.0, 0.305, 0.1441, 0.01938, 1.0, 0.305, 0.1441, 0.01938, 1.0, 0.305, 0.1441, 0.01938, 1.0, 0.305, 0.1441, 0.01938, 1.0, 0.305, 0.1441, 0.01938, 1.0, 0.305, 0.1441, 0.01938, 1.0, 0.305, 0.1441, 0.01938, 1.0, 0.305, 0.1441, 0.01938, 1.0, 0.305, 0.1441, 0.01938, 1.0, 0.305, 0.1441, 0.01938, 1.0, 0.305, 0.1441, 0.01938, 1.0, 0.305, 0.1441, 0.01938, 1.0, 0.305, 0.1441, 0.01938, 1.0, 0.305, 0.1441, 0.01938, 1.0, 0.305, 0.1441, 0.01938, 1.0, 0.305, 0.1441, 0.01938, 1.0, 0.305, 0.1441, 0.01938, 1.0, 0.305, 0.1441, 0.01938, 1.0, 0.305, 0.1441, 0.01938, 1.0, 0.305, 0.1441, 0.01938, 1.0, 0.305, 0.1441, 0.01938, 1.0, 0.305, 0.1441, 0.01938, 1.0, 0.305, 0.1441, 0.01938, 1.0, 0.305, 0.1441, 0.01938, 1.0, 0.305, 0.1441, 0.01938, 1.0, 0.305, 0.1441, 0.01938, 1.0, 0.305, 0.1441, 0.01938, 1.0, 0.305, 0.1441, 0.01938, 1.0, 0.305, 0.1441, 0.01938, 1.0, 0.305, 0.1441, 0.01938, 1.0, 0.305, 0.1441, 0.01938, 1.0, 0.305, 0.1441, 0.01938, 1.0, 0.305, 0.1441, 0.01938, 1.0, 0.305, 0.1441, 0.01938, 1.0, 0.305, 0.1441, 0.01938, 1.0, 0.305, 0.1441, 0.01938, 1.0, 0.305, 0.1441, 0.01938, 1.0, 0.305, 0.1441, 0.01938, 1.0, 0.305, 0.1441, 0.01938, 1.0, 0.305, 0.1441, 0.01938, 1.0, 0.305, 0.1441, 0.01938, 1.0, 0.305, 0.1441, 0.01938, 1.0, 0.305, 0.1441, 0.01938, 1.0, 0.305, 0.1441, 0.01938, 1.0, 0.305, 0.1441, 0.01938, 1.0, 0.305, 0.1441, 0.01938, 1.0, 0.305, 0.1441, 0.01938, 1.0, 0.305, 0.1441, 0.01938, 1.0, 0.305, 0.1441, 0.01938, 1.0, 0.305, 0.1441, 0.01938, 1.0, 0.305, 0.1441, 0.01938, 1.0, 0.305, 0.1441, 0.01938, 1.0, 0.305, 0.1441, 0.01938, 1.0, 0.305, 0.1441, 0.01938, 1.0, 0.305, 0.1441, 0.01938, 1.0, 0.305, 0.1441, 0.01938, 1.0, 0.305, 0.1441, 0.01938, 1.0, 0.305, 0.1441, 0.01938, 1.0, 0.305, 0.1441, 0.01938, 1.0, 0.305, 0.1441, 0.01938, 1.0, 0.305, 0.1441, 0.01938, 1.0, 0.305, 0.1441, 0.01938, 1.0, 0.305, 0.1441, 0.01938, 1.0, 0.305, 0.1441, 0.01938, 1.0, 0.305, 0.1441, 0.01938, 1.0, 0.305, 0.1441, 0.01938, 1.0, 0.305, 0.1441, 0.01938, 1.0, 0.305, 0.1441, 0.01938, 1.0, 0.305, 0.1441, 0.01938, 1.0, 0.305, 0.1441, 0.01938, 1.0, 0.305, 0.1441, 0.01938, 1.0, 0.305, 0.1441, 0.01938, 1.0, 0.305, 0.1441, 0.01938, 1.0, 0.305, 0.1441, 0.01938, 1.0, 0.305, 0.1441, 0.01938, 1.0, 0.305, 0.1441, 0.01938, 1.0, 0.305, 0.1441, 0.01938, 1.0, 0.305, 0.1441, 0.01938, 1.0, 0.305, 0.1441, 0.01938, 1.0, 0.305, 0.1441, 0.01938, 1.0, 0.305, 0.1441, 0.01938, 1.0, 0.305, 0.1441, 0.01938, 1.0, 0.305, 0.1441, 0.01938, 1.0, 0.305, 0.1441, 0.01938, 1.0, 0.305, 0.1441, 0.01938, 1.0, 0.305, 0.1441, 0.01938, 1.0, 0.305, 0.1441, 0.01938, 1.0, 0.305, 0.1441, 0.01938, 1.0, 0.305, 0.1441, 0.01938, 1.0, 0.305, 0.1441, 0.01938, 1.0, 0.305, 0.1441, 0.01938, 1.0, 0.305, 0.1441, 0.01938, 1.0, 0.305, 0.1441, 0.01938, 1.0, 0.305, 0.1441, 0.01938, 1.0, 0.305, 0.1441, 0.01938, 1.0, 0.305, 0.1441, 0.01938, 1.0, 0.305, 0.1441, 0.01938, 1.0, 0.305, 0.1441, 0.01938, 1.0, 0.305, 0.1441, 0.01938, 1.0, 0.305, 0.1441, 0.01938, 1.0, 0.305, 0.1441, 0.01938, 1.0, 0.305, 0.1441, 0.01938, 1.0, 0.305, 0.1441, 0.01938, 1.0, 0.305, 0.1441, 0.01938, 1.0, 0.305, 0.1441, 0.01938, 1.0, 0.305, 0.1441, 0.01938, 1.0, 0.305, 0.1441, 0.01938, 1.0, 0.305, 0.1441, 0.01938, 1.0, 0.305, 0.1441, 0.01938, 1.0, 0.305, 0.1441, 0.01938, 1.0, 0.305, 0.1441, 0.01938, 1.0, 0.305, 0.1441, 0.01938, 1.0, 0.305, 0.1441, 0.01938, 1.0])
me_cylinder_006.materials.append(mat_material_001)
me_cylinder_006.use_remesh_preserve_volume = False
me_cylinder_006.use_remesh_preserve_attributes = False
me_cylinder_006.use_mirror_vertex_groups = False
me_cylinder_006.update()
me_cylinder_005 = bpy.data.meshes.new('Cylinder.005')
me_cylinder_005.from_pydata([(0.0, 1.0, -1.0), (0.0, 1.0, 1.0), (0.1951, 0.9808, -1.0), (0.1951, 0.9808, 1.0), (0.3827, 0.9239, -1.0), (0.3827, 0.9239, 1.0), (0.5556, 0.8315, -1.0), (0.5556, 0.8315, 1.0), (0.7071, 0.7071, -1.0), (0.7071, 0.7071, 1.0), (0.8315, 0.5556, -1.0), (0.8315, 0.5556, 1.0), (0.9239, 0.3827, -1.0), (0.9239, 0.3827, 1.0), (0.9808, 0.1951, -1.0), (0.9808, 0.1951, 1.0), (1.0, 7.55e-08, -1.0), (1.0, 7.55e-08, 1.0), (0.9808, -0.1951, -1.0), (0.9808, -0.1951, 1.0), (0.9239, -0.3827, -1.0), (0.9239, -0.3827, 1.0), (0.8315, -0.5556, -1.0), (0.8315, -0.5556, 1.0), (0.7071, -0.7071, -1.0), (0.7071, -0.7071, 1.0), (0.5556, -0.8315, -1.0), (0.5556, -0.8315, 1.0), (0.3827, -0.9239, -1.0), (0.3827, -0.9239, 1.0), (0.1951, -0.9808, -1.0), (0.1951, -0.9808, 1.0), (-3.258e-07, -1.0, -1.0), (-3.258e-07, -1.0, 1.0), (-0.1951, -0.9808, -1.0), (-0.1951, -0.9808, 1.0), (-0.3827, -0.9239, -1.0), (-0.3827, -0.9239, 1.0), (-0.5556, -0.8315, -1.0), (-0.5556, -0.8315, 1.0), (-0.7071, -0.7071, -1.0), (-0.7071, -0.7071, 1.0), (-0.8315, -0.5556, -1.0), (-0.8315, -0.5556, 1.0), (-0.9239, -0.3827, -1.0), (-0.9239, -0.3827, 1.0), (-0.9808, -0.1951, -1.0), (-0.9808, -0.1951, 1.0), (-1.0, 9.656e-07, -1.0), (-1.0, 9.656e-07, 1.0), (-0.9808, 0.1951, -1.0), (-0.9808, 0.1951, 1.0), (-0.9239, 0.3827, -1.0), (-0.9239, 0.3827, 1.0), (-0.8315, 0.5556, -1.0), (-0.8315, 0.5556, 1.0), (-0.7071, 0.7071, -1.0), (-0.7071, 0.7071, 1.0), (-0.5556, 0.8315, -1.0), (-0.5556, 0.8315, 1.0), (-0.3827, 0.9239, -1.0), (-0.3827, 0.9239, 1.0), (-0.1951, 0.9808, -1.0), (-0.1951, 0.9808, 1.0)], [], [(0, 1, 3, 2), (2, 3, 5, 4), (4, 5, 7, 6), (6, 7, 9, 8), (8, 9, 11, 10), (10, 11, 13, 12), (12, 13, 15, 14), (14, 15, 17, 16), (16, 17, 19, 18), (18, 19, 21, 20), (20, 21, 23, 22), (22, 23, 25, 24), (24, 25, 27, 26), (26, 27, 29, 28), (28, 29, 31, 30), (30, 31, 33, 32), (32, 33, 35, 34), (34, 35, 37, 36), (36, 37, 39, 38), (38, 39, 41, 40), (40, 41, 43, 42), (42, 43, 45, 44), (44, 45, 47, 46), (46, 47, 49, 48), (48, 49, 51, 50), (50, 51, 53, 52), (52, 53, 55, 54), (54, 55, 57, 56), (56, 57, 59, 58), (58, 59, 61, 60), (3, 1, 63, 61, 59, 57, 55, 53, 51, 49, 47, 45, 43, 41, 39, 37, 35, 33, 31, 29, 27, 25, 23, 21, 19, 17, 15, 13, 11, 9, 7, 5), (62, 63, 1, 0), (60, 61, 63, 62), (0, 2, 4, 6, 8, 10, 12, 14, 16, 18, 20, 22, 24, 26, 28, 30, 32, 34, 36, 38, 40, 42, 44, 46, 48, 50, 52, 54, 56, 58, 60, 62)])
_ca = me_cylinder_005.color_attributes.new('Col', 'BYTE_COLOR', 'CORNER')
_ca.data.foreach_set('color', [0.305, 0.1441, 0.01938, 1.0, 0.305, 0.1441, 0.01938, 1.0, 0.305, 0.1441, 0.01938, 1.0, 0.305, 0.1441, 0.01938, 1.0, 0.305, 0.1441, 0.01938, 1.0, 0.305, 0.1441, 0.01938, 1.0, 0.305, 0.1441, 0.01938, 1.0, 0.305, 0.1441, 0.01938, 1.0, 0.305, 0.1441, 0.01938, 1.0, 0.305, 0.1441, 0.01938, 1.0, 0.305, 0.1441, 0.01938, 1.0, 0.305, 0.1441, 0.01938, 1.0, 0.305, 0.1441, 0.01938, 1.0, 0.305, 0.1441, 0.01938, 1.0, 0.305, 0.1441, 0.01938, 1.0, 0.305, 0.1441, 0.01938, 1.0, 0.305, 0.1441, 0.01938, 1.0, 0.305, 0.1441, 0.01938, 1.0, 0.305, 0.1441, 0.01938, 1.0, 0.305, 0.1441, 0.01938, 1.0, 0.305, 0.1441, 0.01938, 1.0, 0.305, 0.1441, 0.01938, 1.0, 0.305, 0.1441, 0.01938, 1.0, 0.305, 0.1441, 0.01938, 1.0, 0.305, 0.1441, 0.01938, 1.0, 0.305, 0.1441, 0.01938, 1.0, 0.305, 0.1441, 0.01938, 1.0, 0.305, 0.1441, 0.01938, 1.0, 0.305, 0.1441, 0.01938, 1.0, 0.305, 0.1441, 0.01938, 1.0, 0.305, 0.1441, 0.01938, 1.0, 0.305, 0.1441, 0.01938, 1.0, 0.305, 0.1441, 0.01938, 1.0, 0.305, 0.1441, 0.01938, 1.0, 0.305, 0.1441, 0.01938, 1.0, 0.305, 0.1441, 0.01938, 1.0, 0.305, 0.1441, 0.01938, 1.0, 0.305, 0.1441, 0.01938, 1.0, 0.305, 0.1441, 0.01938, 1.0, 0.305, 0.1441, 0.01938, 1.0, 0.305, 0.1441, 0.01938, 1.0, 0.305, 0.1441, 0.01938, 1.0, 0.305, 0.1441, 0.01938, 1.0, 0.305, 0.1441, 0.01938, 1.0, 0.305, 0.1441, 0.01938, 1.0, 0.305, 0.1441, 0.01938, 1.0, 0.305, 0.1441, 0.01938, 1.0, 0.305, 0.1441, 0.01938, 1.0, 0.305, 0.1441, 0.01938, 1.0, 0.305, 0.1441, 0.01938, 1.0, 0.305, 0.1441, 0.01938, 1.0, 0.305, 0.1441, 0.01938, 1.0, 0.305, 0.1441, 0.01938, 1.0, 0.305, 0.1441, 0.01938, 1.0, 0.305, 0.1441, 0.01938, 1.0, 0.305, 0.1441, 0.01938, 1.0, 0.305, 0.1441, 0.01938, 1.0, 0.305, 0.1441, 0.01938, 1.0, 0.305, 0.1441, 0.01938, 1.0, 0.305, 0.1441, 0.01938, 1.0, 0.305, 0.1441, 0.01938, 1.0, 0.305, 0.1441, 0.01938, 1.0, 0.305, 0.1441, 0.01938, 1.0, 0.305, 0.1441, 0.01938, 1.0, 0.305, 0.1441, 0.01938, 1.0, 0.305, 0.1441, 0.01938, 1.0, 0.305, 0.1441, 0.01938, 1.0, 0.305, 0.1441, 0.01938, 1.0, 0.305, 0.1441, 0.01938, 1.0, 0.305, 0.1441, 0.01938, 1.0, 0.305, 0.1441, 0.01938, 1.0, 0.305, 0.1441, 0.01938, 1.0, 0.305, 0.1441, 0.01938, 1.0, 0.305, 0.1441, 0.01938, 1.0, 0.305, 0.1441, 0.01938, 1.0, 0.305, 0.1441, 0.01938, 1.0, 0.305, 0.1441, 0.01938, 1.0, 0.305, 0.1441, 0.01938, 1.0, 0.305, 0.1441, 0.01938, 1.0, 0.305, 0.1441, 0.01938, 1.0, 0.305, 0.1441, 0.01938, 1.0, 0.305, 0.1441, 0.01938, 1.0, 0.305, 0.1441, 0.01938, 1.0, 0.305, 0.1441, 0.01938, 1.0, 0.305, 0.1441, 0.01938, 1.0, 0.305, 0.1441, 0.01938, 1.0, 0.305, 0.1441, 0.01938, 1.0, 0.305, 0.1441, 0.01938, 1.0, 0.305, 0.1441, 0.01938, 1.0, 0.305, 0.1441, 0.01938, 1.0, 0.305, 0.1441, 0.01938, 1.0, 0.305, 0.1441, 0.01938, 1.0, 0.305, 0.1441, 0.01938, 1.0, 0.305, 0.1441, 0.01938, 1.0, 0.305, 0.1441, 0.01938, 1.0, 0.305, 0.1441, 0.01938, 1.0, 0.305, 0.1441, 0.01938, 1.0, 0.305, 0.1441, 0.01938, 1.0, 0.305, 0.1441, 0.01938, 1.0, 0.305, 0.1441, 0.01938, 1.0, 0.305, 0.1441, 0.01938, 1.0, 0.305, 0.1441, 0.01938, 1.0, 0.305, 0.1441, 0.01938, 1.0, 0.305, 0.1441, 0.01938, 1.0, 0.305, 0.1441, 0.01938, 1.0, 0.305, 0.1441, 0.01938, 1.0, 0.305, 0.1441, 0.01938, 1.0, 0.305, 0.1441, 0.01938, 1.0, 0.305, 0.1441, 0.01938, 1.0, 0.305, 0.1441, 0.01938, 1.0, 0.305, 0.1441, 0.01938, 1.0, 0.305, 0.1441, 0.01938, 1.0, 0.305, 0.1441, 0.01938, 1.0, 0.305, 0.1441, 0.01938, 1.0, 0.305, 0.1441, 0.01938, 1.0, 0.305, 0.1441, 0.01938, 1.0, 0.305, 0.1441, 0.01938, 1.0, 0.305, 0.1441, 0.01938, 1.0, 0.305, 0.1441, 0.01938, 1.0, 0.305, 0.1441, 0.01938, 1.0, 0.305, 0.1441, 0.01938, 1.0, 0.305, 0.1441, 0.01938, 1.0, 0.305, 0.1441, 0.01938, 1.0, 0.305, 0.1441, 0.01938, 1.0, 0.305, 0.1441, 0.01938, 1.0, 0.305, 0.1441, 0.01938, 1.0, 0.305, 0.1441, 0.01938, 1.0, 0.305, 0.1441, 0.01938, 1.0, 0.305, 0.1441, 0.01938, 1.0, 0.305, 0.1441, 0.01938, 1.0, 0.305, 0.1441, 0.01938, 1.0, 0.305, 0.1441, 0.01938, 1.0, 0.305, 0.1441, 0.01938, 1.0, 0.305, 0.1441, 0.01938, 1.0, 0.305, 0.1441, 0.01938, 1.0, 0.305, 0.1441, 0.01938, 1.0, 0.305, 0.1441, 0.01938, 1.0, 0.305, 0.1441, 0.01938, 1.0, 0.305, 0.1441, 0.01938, 1.0, 0.305, 0.1441, 0.01938, 1.0, 0.305, 0.1441, 0.01938, 1.0, 0.305, 0.1441, 0.01938, 1.0, 0.305, 0.1441, 0.01938, 1.0, 0.305, 0.1441, 0.01938, 1.0, 0.305, 0.1441, 0.01938, 1.0, 0.305, 0.1441, 0.01938, 1.0, 0.305, 0.1441, 0.01938, 1.0, 0.305, 0.1441, 0.01938, 1.0, 0.305, 0.1441, 0.01938, 1.0, 0.305, 0.1441, 0.01938, 1.0, 0.305, 0.1441, 0.01938, 1.0, 0.305, 0.1441, 0.01938, 1.0, 0.305, 0.1441, 0.01938, 1.0, 0.305, 0.1441, 0.01938, 1.0, 0.305, 0.1441, 0.01938, 1.0, 0.305, 0.1441, 0.01938, 1.0, 0.305, 0.1441, 0.01938, 1.0, 0.305, 0.1441, 0.01938, 1.0, 0.305, 0.1441, 0.01938, 1.0, 0.305, 0.1441, 0.01938, 1.0, 0.305, 0.1441, 0.01938, 1.0, 0.305, 0.1441, 0.01938, 1.0, 0.305, 0.1441, 0.01938, 1.0, 0.305, 0.1441, 0.01938, 1.0, 0.305, 0.1441, 0.01938, 1.0, 0.305, 0.1441, 0.01938, 1.0, 0.305, 0.1441, 0.01938, 1.0, 0.305, 0.1441, 0.01938, 1.0, 0.305, 0.1441, 0.01938, 1.0, 0.305, 0.1441, 0.01938, 1.0, 0.305, 0.1441, 0.01938, 1.0, 0.305, 0.1441, 0.01938, 1.0, 0.305, 0.1441, 0.01938, 1.0, 0.305, 0.1441, 0.01938, 1.0, 0.305, 0.1441, 0.01938, 1.0, 0.305, 0.1441, 0.01938, 1.0, 0.305, 0.1441, 0.01938, 1.0, 0.305, 0.1441, 0.01938, 1.0, 0.305, 0.1441, 0.01938, 1.0, 0.305, 0.1441, 0.01938, 1.0, 0.305, 0.1441, 0.01938, 1.0, 0.305, 0.1441, 0.01938, 1.0, 0.305, 0.1441, 0.01938, 1.0, 0.305, 0.1441, 0.01938, 1.0, 0.305, 0.1441, 0.01938, 1.0, 0.305, 0.1441, 0.01938, 1.0, 0.305, 0.1441, 0.01938, 1.0, 0.305, 0.1441, 0.01938, 1.0, 0.305, 0.1441, 0.01938, 1.0, 0.305, 0.1441, 0.01938, 1.0, 0.305, 0.1441, 0.01938, 1.0, 0.305, 0.1441, 0.01938, 1.0])
me_cylinder_005.materials.append(mat_material_001)
me_cylinder_005.use_remesh_preserve_volume = False
me_cylinder_005.use_remesh_preserve_attributes = False
me_cylinder_005.use_mirror_vertex_groups = False
me_cylinder_005.update()
me_cylinder_004 = bpy.data.meshes.new('Cylinder.004')
me_cylinder_004.from_pydata([(0.0, 1.0, -1.0), (0.0, 1.0, 1.0), (0.1951, 0.9808, -1.0), (0.1951, 0.9808, 1.0), (0.3827, 0.9239, -1.0), (0.3827, 0.9239, 1.0), (0.5556, 0.8315, -1.0), (0.5556, 0.8315, 1.0), (0.7071, 0.7071, -1.0), (0.7071, 0.7071, 1.0), (0.8315, 0.5556, -1.0), (0.8315, 0.5556, 1.0), (0.9239, 0.3827, -1.0), (0.9239, 0.3827, 1.0), (0.9808, 0.1951, -1.0), (0.9808, 0.1951, 1.0), (1.0, 7.55e-08, -1.0), (1.0, 7.55e-08, 1.0), (0.9808, -0.1951, -1.0), (0.9808, -0.1951, 1.0), (0.9239, -0.3827, -1.0), (0.9239, -0.3827, 1.0), (0.8315, -0.5556, -1.0), (0.8315, -0.5556, 1.0), (0.7071, -0.7071, -1.0), (0.7071, -0.7071, 1.0), (0.5556, -0.8315, -1.0), (0.5556, -0.8315, 1.0), (0.3827, -0.9239, -1.0), (0.3827, -0.9239, 1.0), (0.1951, -0.9808, -1.0), (0.1951, -0.9808, 1.0), (-3.258e-07, -1.0, -1.0), (-3.258e-07, -1.0, 1.0), (-0.1951, -0.9808, -1.0), (-0.1951, -0.9808, 1.0), (-0.3827, -0.9239, -1.0), (-0.3827, -0.9239, 1.0), (-0.5556, -0.8315, -1.0), (-0.5556, -0.8315, 1.0), (-0.7071, -0.7071, -1.0), (-0.7071, -0.7071, 1.0), (-0.8315, -0.5556, -1.0), (-0.8315, -0.5556, 1.0), (-0.9239, -0.3827, -1.0), (-0.9239, -0.3827, 1.0), (-0.9808, -0.1951, -1.0), (-0.9808, -0.1951, 1.0), (-1.0, 9.656e-07, -1.0), (-1.0, 9.656e-07, 1.0), (-0.9808, 0.1951, -1.0), (-0.9808, 0.1951, 1.0), (-0.9239, 0.3827, -1.0), (-0.9239, 0.3827, 1.0), (-0.8315, 0.5556, -1.0), (-0.8315, 0.5556, 1.0), (-0.7071, 0.7071, -1.0), (-0.7071, 0.7071, 1.0), (-0.5556, 0.8315, -1.0), (-0.5556, 0.8315, 1.0), (-0.3827, 0.9239, -1.0), (-0.3827, 0.9239, 1.0), (-0.1951, 0.9808, -1.0), (-0.1951, 0.9808, 1.0)], [], [(0, 1, 3, 2), (2, 3, 5, 4), (4, 5, 7, 6), (6, 7, 9, 8), (8, 9, 11, 10), (10, 11, 13, 12), (12, 13, 15, 14), (14, 15, 17, 16), (16, 17, 19, 18), (18, 19, 21, 20), (20, 21, 23, 22), (22, 23, 25, 24), (24, 25, 27, 26), (26, 27, 29, 28), (28, 29, 31, 30), (30, 31, 33, 32), (32, 33, 35, 34), (34, 35, 37, 36), (36, 37, 39, 38), (38, 39, 41, 40), (40, 41, 43, 42), (42, 43, 45, 44), (44, 45, 47, 46), (46, 47, 49, 48), (48, 49, 51, 50), (50, 51, 53, 52), (52, 53, 55, 54), (54, 55, 57, 56), (56, 57, 59, 58), (58, 59, 61, 60), (3, 1, 63, 61, 59, 57, 55, 53, 51, 49, 47, 45, 43, 41, 39, 37, 35, 33, 31, 29, 27, 25, 23, 21, 19, 17, 15, 13, 11, 9, 7, 5), (62, 63, 1, 0), (60, 61, 63, 62), (0, 2, 4, 6, 8, 10, 12, 14, 16, 18, 20, 22, 24, 26, 28, 30, 32, 34, 36, 38, 40, 42, 44, 46, 48, 50, 52, 54, 56, 58, 60, 62)])
_ca = me_cylinder_004.color_attributes.new('Col', 'BYTE_COLOR', 'CORNER')
_ca.data.foreach_set('color', [0.305, 0.1441, 0.01938, 1.0, 0.305, 0.1441, 0.01938, 1.0, 0.305, 0.1441, 0.01938, 1.0, 0.305, 0.1441, 0.01938, 1.0, 0.305, 0.1441, 0.01938, 1.0, 0.305, 0.1441, 0.01938, 1.0, 0.305, 0.1441, 0.01938, 1.0, 0.305, 0.1441, 0.01938, 1.0, 0.305, 0.1441, 0.01938, 1.0, 0.305, 0.1441, 0.01938, 1.0, 0.305, 0.1441, 0.01938, 1.0, 0.305, 0.1441, 0.01938, 1.0, 0.305, 0.1441, 0.01938, 1.0, 0.305, 0.1441, 0.01938, 1.0, 0.305, 0.1441, 0.01938, 1.0, 0.305, 0.1441, 0.01938, 1.0, 0.305, 0.1441, 0.01938, 1.0, 0.305, 0.1441, 0.01938, 1.0, 0.305, 0.1441, 0.01938, 1.0, 0.305, 0.1441, 0.01938, 1.0, 0.305, 0.1441, 0.01938, 1.0, 0.305, 0.1441, 0.01938, 1.0, 0.305, 0.1441, 0.01938, 1.0, 0.305, 0.1441, 0.01938, 1.0, 0.305, 0.1441, 0.01938, 1.0, 0.305, 0.1441, 0.01938, 1.0, 0.305, 0.1441, 0.01938, 1.0, 0.305, 0.1441, 0.01938, 1.0, 0.305, 0.1441, 0.01938, 1.0, 0.305, 0.1441, 0.01938, 1.0, 0.305, 0.1441, 0.01938, 1.0, 0.305, 0.1441, 0.01938, 1.0, 0.305, 0.1441, 0.01938, 1.0, 0.305, 0.1441, 0.01938, 1.0, 0.305, 0.1441, 0.01938, 1.0, 0.305, 0.1441, 0.01938, 1.0, 0.305, 0.1441, 0.01938, 1.0, 0.305, 0.1441, 0.01938, 1.0, 0.305, 0.1441, 0.01938, 1.0, 0.305, 0.1441, 0.01938, 1.0, 0.305, 0.1441, 0.01938, 1.0, 0.305, 0.1441, 0.01938, 1.0, 0.305, 0.1441, 0.01938, 1.0, 0.305, 0.1441, 0.01938, 1.0, 0.305, 0.1441, 0.01938, 1.0, 0.305, 0.1441, 0.01938, 1.0, 0.305, 0.1441, 0.01938, 1.0, 0.305, 0.1441, 0.01938, 1.0, 0.305, 0.1441, 0.01938, 1.0, 0.305, 0.1441, 0.01938, 1.0, 0.305, 0.1441, 0.01938, 1.0, 0.305, 0.1441, 0.01938, 1.0, 0.305, 0.1441, 0.01938, 1.0, 0.305, 0.1441, 0.01938, 1.0, 0.305, 0.1441, 0.01938, 1.0, 0.305, 0.1441, 0.01938, 1.0, 0.305, 0.1441, 0.01938, 1.0, 0.305, 0.1441, 0.01938, 1.0, 0.305, 0.1441, 0.01938, 1.0, 0.305, 0.1441, 0.01938, 1.0, 0.305, 0.1441, 0.01938, 1.0, 0.305, 0.1441, 0.01938, 1.0, 0.305, 0.1441, 0.01938, 1.0, 0.305, 0.1441, 0.01938, 1.0, 0.305, 0.1441, 0.01938, 1.0, 0.305, 0.1441, 0.01938, 1.0, 0.305, 0.1441, 0.01938, 1.0, 0.305, 0.1441, 0.01938, 1.0, 0.305, 0.1441, 0.01938, 1.0, 0.305, 0.1441, 0.01938, 1.0, 0.305, 0.1441, 0.01938, 1.0, 0.305, 0.1441, 0.01938, 1.0, 0.305, 0.1441, 0.01938, 1.0, 0.305, 0.1441, 0.01938, 1.0, 0.305, 0.1441, 0.01938, 1.0, 0.305, 0.1441, 0.01938, 1.0, 0.305, 0.1441, 0.01938, 1.0, 0.305, 0.1441, 0.01938, 1.0, 0.305, 0.1441, 0.01938, 1.0, 0.305, 0.1441, 0.01938, 1.0, 0.305, 0.1441, 0.01938, 1.0, 0.305, 0.1441, 0.01938, 1.0, 0.305, 0.1441, 0.01938, 1.0, 0.305, 0.1441, 0.01938, 1.0, 0.305, 0.1441, 0.01938, 1.0, 0.305, 0.1441, 0.01938, 1.0, 0.305, 0.1441, 0.01938, 1.0, 0.305, 0.1441, 0.01938, 1.0, 0.305, 0.1441, 0.01938, 1.0, 0.305, 0.1441, 0.01938, 1.0, 0.305, 0.1441, 0.01938, 1.0, 0.305, 0.1441, 0.01938, 1.0, 0.305, 0.1441, 0.01938, 1.0, 0.305, 0.1441, 0.01938, 1.0, 0.305, 0.1441, 0.01938, 1.0, 0.305, 0.1441, 0.01938, 1.0, 0.305, 0.1441, 0.01938, 1.0, 0.305, 0.1441, 0.01938, 1.0, 0.305, 0.1441, 0.01938, 1.0, 0.305, 0.1441, 0.01938, 1.0, 0.305, 0.1441, 0.01938, 1.0, 0.305, 0.1441, 0.01938, 1.0, 0.305, 0.1441, 0.01938, 1.0, 0.305, 0.1441, 0.01938, 1.0, 0.305, 0.1441, 0.01938, 1.0, 0.305, 0.1441, 0.01938, 1.0, 0.305, 0.1441, 0.01938, 1.0, 0.305, 0.1441, 0.01938, 1.0, 0.305, 0.1441, 0.01938, 1.0, 0.305, 0.1441, 0.01938, 1.0, 0.305, 0.1441, 0.01938, 1.0, 0.305, 0.1441, 0.01938, 1.0, 0.305, 0.1441, 0.01938, 1.0, 0.305, 0.1441, 0.01938, 1.0, 0.305, 0.1441, 0.01938, 1.0, 0.305, 0.1441, 0.01938, 1.0, 0.305, 0.1441, 0.01938, 1.0, 0.305, 0.1441, 0.01938, 1.0, 0.305, 0.1441, 0.01938, 1.0, 0.305, 0.1441, 0.01938, 1.0, 0.305, 0.1441, 0.01938, 1.0, 0.305, 0.1441, 0.01938, 1.0, 0.305, 0.1441, 0.01938, 1.0, 0.305, 0.1441, 0.01938, 1.0, 0.305, 0.1441, 0.01938, 1.0, 0.305, 0.1441, 0.01938, 1.0, 0.305, 0.1441, 0.01938, 1.0, 0.305, 0.1441, 0.01938, 1.0, 0.305, 0.1441, 0.01938, 1.0, 0.305, 0.1441, 0.01938, 1.0, 0.305, 0.1441, 0.01938, 1.0, 0.305, 0.1441, 0.01938, 1.0, 0.305, 0.1441, 0.01938, 1.0, 0.305, 0.1441, 0.01938, 1.0, 0.305, 0.1441, 0.01938, 1.0, 0.305, 0.1441, 0.01938, 1.0, 0.305, 0.1441, 0.01938, 1.0, 0.305, 0.1441, 0.01938, 1.0, 0.305, 0.1441, 0.01938, 1.0, 0.305, 0.1441, 0.01938, 1.0, 0.305, 0.1441, 0.01938, 1.0, 0.305, 0.1441, 0.01938, 1.0, 0.305, 0.1441, 0.01938, 1.0, 0.305, 0.1441, 0.01938, 1.0, 0.305, 0.1441, 0.01938, 1.0, 0.305, 0.1441, 0.01938, 1.0, 0.305, 0.1441, 0.01938, 1.0, 0.305, 0.1441, 0.01938, 1.0, 0.305, 0.1441, 0.01938, 1.0, 0.305, 0.1441, 0.01938, 1.0, 0.305, 0.1441, 0.01938, 1.0, 0.305, 0.1441, 0.01938, 1.0, 0.305, 0.1441, 0.01938, 1.0, 0.305, 0.1441, 0.01938, 1.0, 0.305, 0.1441, 0.01938, 1.0, 0.305, 0.1441, 0.01938, 1.0, 0.305, 0.1441, 0.01938, 1.0, 0.305, 0.1441, 0.01938, 1.0, 0.305, 0.1441, 0.01938, 1.0, 0.305, 0.1441, 0.01938, 1.0, 0.305, 0.1441, 0.01938, 1.0, 0.305, 0.1441, 0.01938, 1.0, 0.305, 0.1441, 0.01938, 1.0, 0.305, 0.1441, 0.01938, 1.0, 0.305, 0.1441, 0.01938, 1.0, 0.305, 0.1441, 0.01938, 1.0, 0.305, 0.1441, 0.01938, 1.0, 0.305, 0.1441, 0.01938, 1.0, 0.305, 0.1441, 0.01938, 1.0, 0.305, 0.1441, 0.01938, 1.0, 0.305, 0.1441, 0.01938, 1.0, 0.305, 0.1441, 0.01938, 1.0, 0.305, 0.1441, 0.01938, 1.0, 0.305, 0.1441, 0.01938, 1.0, 0.305, 0.1441, 0.01938, 1.0, 0.305, 0.1441, 0.01938, 1.0, 0.305, 0.1441, 0.01938, 1.0, 0.305, 0.1441, 0.01938, 1.0, 0.305, 0.1441, 0.01938, 1.0, 0.305, 0.1441, 0.01938, 1.0, 0.305, 0.1441, 0.01938, 1.0, 0.305, 0.1441, 0.01938, 1.0, 0.305, 0.1441, 0.01938, 1.0, 0.305, 0.1441, 0.01938, 1.0, 0.305, 0.1441, 0.01938, 1.0, 0.305, 0.1441, 0.01938, 1.0, 0.305, 0.1441, 0.01938, 1.0, 0.305, 0.1441, 0.01938, 1.0, 0.305, 0.1441, 0.01938, 1.0, 0.305, 0.1441, 0.01938, 1.0, 0.305, 0.1441, 0.01938, 1.0, 0.305, 0.1441, 0.01938, 1.0])
me_cylinder_004.materials.append(mat_material_001)
me_cylinder_004.use_remesh_preserve_volume = False
me_cylinder_004.use_remesh_preserve_attributes = False
me_cylinder_004.use_mirror_vertex_groups = False
me_cylinder_004.update()
me_cylinder_003 = bpy.data.meshes.new('Cylinder.003')
me_cylinder_003.from_pydata([(0.0, 1.0, -1.0), (0.0, 1.0, 1.0), (0.1951, 0.9808, -1.0), (0.1951, 0.9808, 1.0), (0.3827, 0.9239, -1.0), (0.3827, 0.9239, 1.0), (0.5556, 0.8315, -1.0), (0.5556, 0.8315, 1.0), (0.7071, 0.7071, -1.0), (0.7071, 0.7071, 1.0), (0.8315, 0.5556, -1.0), (0.8315, 0.5556, 1.0), (0.9239, 0.3827, -1.0), (0.9239, 0.3827, 1.0), (0.9808, 0.1951, -1.0), (0.9808, 0.1951, 1.0), (1.0, 7.55e-08, -1.0), (1.0, 7.55e-08, 1.0), (0.9808, -0.1951, -1.0), (0.9808, -0.1951, 1.0), (0.9239, -0.3827, -1.0), (0.9239, -0.3827, 1.0), (0.8315, -0.5556, -1.0), (0.8315, -0.5556, 1.0), (0.7071, -0.7071, -1.0), (0.7071, -0.7071, 1.0), (0.5556, -0.8315, -1.0), (0.5556, -0.8315, 1.0), (0.3827, -0.9239, -1.0), (0.3827, -0.9239, 1.0), (0.1951, -0.9808, -1.0), (0.1951, -0.9808, 1.0), (-3.258e-07, -1.0, -1.0), (-3.258e-07, -1.0, 1.0), (-0.1951, -0.9808, -1.0), (-0.1951, -0.9808, 1.0), (-0.3827, -0.9239, -1.0), (-0.3827, -0.9239, 1.0), (-0.5556, -0.8315, -1.0), (-0.5556, -0.8315, 1.0), (-0.7071, -0.7071, -1.0), (-0.7071, -0.7071, 1.0), (-0.8315, -0.5556, -1.0), (-0.8315, -0.5556, 1.0), (-0.9239, -0.3827, -1.0), (-0.9239, -0.3827, 1.0), (-0.9808, -0.1951, -1.0), (-0.9808, -0.1951, 1.0), (-1.0, 9.656e-07, -1.0), (-1.0, 9.656e-07, 1.0), (-0.9808, 0.1951, -1.0), (-0.9808, 0.1951, 1.0), (-0.9239, 0.3827, -1.0), (-0.9239, 0.3827, 1.0), (-0.8315, 0.5556, -1.0), (-0.8315, 0.5556, 1.0), (-0.7071, 0.7071, -1.0), (-0.7071, 0.7071, 1.0), (-0.5556, 0.8315, -1.0), (-0.5556, 0.8315, 1.0), (-0.3827, 0.9239, -1.0), (-0.3827, 0.9239, 1.0), (-0.1951, 0.9808, -1.0), (-0.1951, 0.9808, 1.0)], [], [(0, 1, 3, 2), (2, 3, 5, 4), (4, 5, 7, 6), (6, 7, 9, 8), (8, 9, 11, 10), (10, 11, 13, 12), (12, 13, 15, 14), (14, 15, 17, 16), (16, 17, 19, 18), (18, 19, 21, 20), (20, 21, 23, 22), (22, 23, 25, 24), (24, 25, 27, 26), (26, 27, 29, 28), (28, 29, 31, 30), (30, 31, 33, 32), (32, 33, 35, 34), (34, 35, 37, 36), (36, 37, 39, 38), (38, 39, 41, 40), (40, 41, 43, 42), (42, 43, 45, 44), (44, 45, 47, 46), (46, 47, 49, 48), (48, 49, 51, 50), (50, 51, 53, 52), (52, 53, 55, 54), (54, 55, 57, 56), (56, 57, 59, 58), (58, 59, 61, 60), (3, 1, 63, 61, 59, 57, 55, 53, 51, 49, 47, 45, 43, 41, 39, 37, 35, 33, 31, 29, 27, 25, 23, 21, 19, 17, 15, 13, 11, 9, 7, 5), (62, 63, 1, 0), (60, 61, 63, 62), (0, 2, 4, 6, 8, 10, 12, 14, 16, 18, 20, 22, 24, 26, 28, 30, 32, 34, 36, 38, 40, 42, 44, 46, 48, 50, 52, 54, 56, 58, 60, 62)])
_ca = me_cylinder_003.color_attributes.new('Col', 'BYTE_COLOR', 'CORNER')
_ca.data.foreach_set('color', [0.305, 0.1441, 0.01938, 1.0, 0.305, 0.1441, 0.01938, 1.0, 0.305, 0.1441, 0.01938, 1.0, 0.305, 0.1441, 0.01938, 1.0, 0.305, 0.1441, 0.01938, 1.0, 0.305, 0.1441, 0.01938, 1.0, 0.305, 0.1441, 0.01938, 1.0, 0.305, 0.1441, 0.01938, 1.0, 0.305, 0.1441, 0.01938, 1.0, 0.305, 0.1441, 0.01938, 1.0, 0.305, 0.1441, 0.01938, 1.0, 0.305, 0.1441, 0.01938, 1.0, 0.305, 0.1441, 0.01938, 1.0, 0.305, 0.1441, 0.01938, 1.0, 0.305, 0.1441, 0.01938, 1.0, 0.305, 0.1441, 0.01938, 1.0, 0.305, 0.1441, 0.01938, 1.0, 0.305, 0.1441, 0.01938, 1.0, 0.305, 0.1441, 0.01938, 1.0, 0.305, 0.1441, 0.01938, 1.0, 0.305, 0.1441, 0.01938, 1.0, 0.305, 0.1441, 0.01938, 1.0, 0.305, 0.1441, 0.01938, 1.0, 0.305, 0.1441, 0.01938, 1.0, 0.305, 0.1441, 0.01938, 1.0, 0.305, 0.1441, 0.01938, 1.0, 0.305, 0.1441, 0.01938, 1.0, 0.305, 0.1441, 0.01938, 1.0, 0.305, 0.1441, 0.01938, 1.0, 0.305, 0.1441, 0.01938, 1.0, 0.305, 0.1441, 0.01938, 1.0, 0.305, 0.1441, 0.01938, 1.0, 0.305, 0.1441, 0.01938, 1.0, 0.305, 0.1441, 0.01938, 1.0, 0.305, 0.1441, 0.01938, 1.0, 0.305, 0.1441, 0.01938, 1.0, 0.305, 0.1441, 0.01938, 1.0, 0.305, 0.1441, 0.01938, 1.0, 0.305, 0.1441, 0.01938, 1.0, 0.305, 0.1441, 0.01938, 1.0, 0.305, 0.1441, 0.01938, 1.0, 0.305, 0.1441, 0.01938, 1.0, 0.305, 0.1441, 0.01938, 1.0, 0.305, 0.1441, 0.01938, 1.0, 0.305, 0.1441, 0.01938, 1.0, 0.305, 0.1441, 0.01938, 1.0, 0.305, 0.1441, 0.01938, 1.0, 0.305, 0.1441, 0.01938, 1.0, 0.305, 0.1441, 0.01938, 1.0, 0.305, 0.1441, 0.01938, 1.0, 0.305, 0.1441, 0.01938, 1.0, 0.305, 0.1441, 0.01938, 1.0, 0.305, 0.1441, 0.01938, 1.0, 0.305, 0.1441, 0.01938, 1.0, 0.305, 0.1441, 0.01938, 1.0, 0.305, 0.1441, 0.01938, 1.0, 0.305, 0.1441, 0.01938, 1.0, 0.305, 0.1441, 0.01938, 1.0, 0.305, 0.1441, 0.01938, 1.0, 0.305, 0.1441, 0.01938, 1.0, 0.305, 0.1441, 0.01938, 1.0, 0.305, 0.1441, 0.01938, 1.0, 0.305, 0.1441, 0.01938, 1.0, 0.305, 0.1441, 0.01938, 1.0, 0.305, 0.1441, 0.01938, 1.0, 0.305, 0.1441, 0.01938, 1.0, 0.305, 0.1441, 0.01938, 1.0, 0.305, 0.1441, 0.01938, 1.0, 0.305, 0.1441, 0.01938, 1.0, 0.305, 0.1441, 0.01938, 1.0, 0.305, 0.1441, 0.01938, 1.0, 0.305, 0.1441, 0.01938, 1.0, 0.305, 0.1441, 0.01938, 1.0, 0.305, 0.1441, 0.01938, 1.0, 0.305, 0.1441, 0.01938, 1.0, 0.305, 0.1441, 0.01938, 1.0, 0.305, 0.1441, 0.01938, 1.0, 0.305, 0.1441, 0.01938, 1.0, 0.305, 0.1441, 0.01938, 1.0, 0.305, 0.1441, 0.01938, 1.0, 0.305, 0.1441, 0.01938, 1.0, 0.305, 0.1441, 0.01938, 1.0, 0.305, 0.1441, 0.01938, 1.0, 0.305, 0.1441, 0.01938, 1.0, 0.305, 0.1441, 0.01938, 1.0, 0.305, 0.1441, 0.01938, 1.0, 0.305, 0.1441, 0.01938, 1.0, 0.305, 0.1441, 0.01938, 1.0, 0.305, 0.1441, 0.01938, 1.0, 0.305, 0.1441, 0.01938, 1.0, 0.305, 0.1441, 0.01938, 1.0, 0.305, 0.1441, 0.01938, 1.0, 0.305, 0.1441, 0.01938, 1.0, 0.305, 0.1441, 0.01938, 1.0, 0.305, 0.1441, 0.01938, 1.0, 0.305, 0.1441, 0.01938, 1.0, 0.305, 0.1441, 0.01938, 1.0, 0.305, 0.1441, 0.01938, 1.0, 0.305, 0.1441, 0.01938, 1.0, 0.305, 0.1441, 0.01938, 1.0, 0.305, 0.1441, 0.01938, 1.0, 0.305, 0.1441, 0.01938, 1.0, 0.305, 0.1441, 0.01938, 1.0, 0.305, 0.1441, 0.01938, 1.0, 0.305, 0.1441, 0.01938, 1.0, 0.305, 0.1441, 0.01938, 1.0, 0.305, 0.1441, 0.01938, 1.0, 0.305, 0.1441, 0.01938, 1.0, 0.305, 0.1441, 0.01938, 1.0, 0.305, 0.1441, 0.01938, 1.0, 0.305, 0.1441, 0.01938, 1.0, 0.305, 0.1441, 0.01938, 1.0, 0.305, 0.1441, 0.01938, 1.0, 0.305, 0.1441, 0.01938, 1.0, 0.305, 0.1441, 0.01938, 1.0, 0.305, 0.1441, 0.01938, 1.0, 0.305, 0.1441, 0.01938, 1.0, 0.305, 0.1441, 0.01938, 1.0, 0.305, 0.1441, 0.01938, 1.0, 0.305, 0.1441, 0.01938, 1.0, 0.305, 0.1441, 0.01938, 1.0, 0.305, 0.1441, 0.01938, 1.0, 0.305, 0.1441, 0.01938, 1.0, 0.305, 0.1441, 0.01938, 1.0, 0.305, 0.1441, 0.01938, 1.0, 0.305, 0.1441, 0.01938, 1.0, 0.305, 0.1441, 0.01938, 1.0, 0.305, 0.1441, 0.01938, 1.0, 0.305, 0.1441, 0.01938, 1.0, 0.305, 0.1441, 0.01938, 1.0, 0.305, 0.1441, 0.01938, 1.0, 0.305, 0.1441, 0.01938, 1.0, 0.305, 0.1441, 0.01938, 1.0, 0.305, 0.1441, 0.01938, 1.0, 0.305, 0.1441, 0.01938, 1.0, 0.305, 0.1441, 0.01938, 1.0, 0.305, 0.1441, 0.01938, 1.0, 0.305, 0.1441, 0.01938, 1.0, 0.305, 0.1441, 0.01938, 1.0, 0.305, 0.1441, 0.01938, 1.0, 0.305, 0.1441, 0.01938, 1.0, 0.305, 0.1441, 0.01938, 1.0, 0.305, 0.1441, 0.01938, 1.0, 0.305, 0.1441, 0.01938, 1.0, 0.305, 0.1441, 0.01938, 1.0, 0.305, 0.1441, 0.01938, 1.0, 0.305, 0.1441, 0.01938, 1.0, 0.305, 0.1441, 0.01938, 1.0, 0.305, 0.1441, 0.01938, 1.0, 0.305, 0.1441, 0.01938, 1.0, 0.305, 0.1441, 0.01938, 1.0, 0.305, 0.1441, 0.01938, 1.0, 0.305, 0.1441, 0.01938, 1.0, 0.305, 0.1441, 0.01938, 1.0, 0.305, 0.1441, 0.01938, 1.0, 0.305, 0.1441, 0.01938, 1.0, 0.305, 0.1441, 0.01938, 1.0, 0.305, 0.1441, 0.01938, 1.0, 0.305, 0.1441, 0.01938, 1.0, 0.305, 0.1441, 0.01938, 1.0, 0.305, 0.1441, 0.01938, 1.0, 0.305, 0.1441, 0.01938, 1.0, 0.305, 0.1441, 0.01938, 1.0, 0.305, 0.1441, 0.01938, 1.0, 0.305, 0.1441, 0.01938, 1.0, 0.305, 0.1441, 0.01938, 1.0, 0.305, 0.1441, 0.01938, 1.0, 0.305, 0.1441, 0.01938, 1.0, 0.305, 0.1441, 0.01938, 1.0, 0.305, 0.1441, 0.01938, 1.0, 0.305, 0.1441, 0.01938, 1.0, 0.305, 0.1441, 0.01938, 1.0, 0.305, 0.1441, 0.01938, 1.0, 0.305, 0.1441, 0.01938, 1.0, 0.305, 0.1441, 0.01938, 1.0, 0.305, 0.1441, 0.01938, 1.0, 0.305, 0.1441, 0.01938, 1.0, 0.305, 0.1441, 0.01938, 1.0, 0.305, 0.1441, 0.01938, 1.0, 0.305, 0.1441, 0.01938, 1.0, 0.305, 0.1441, 0.01938, 1.0, 0.305, 0.1441, 0.01938, 1.0, 0.305, 0.1441, 0.01938, 1.0, 0.305, 0.1441, 0.01938, 1.0, 0.305, 0.1441, 0.01938, 1.0, 0.305, 0.1441, 0.01938, 1.0, 0.305, 0.1441, 0.01938, 1.0, 0.305, 0.1441, 0.01938, 1.0, 0.305, 0.1441, 0.01938, 1.0, 0.305, 0.1441, 0.01938, 1.0, 0.305, 0.1441, 0.01938, 1.0, 0.305, 0.1441, 0.01938, 1.0])
me_cylinder_003.materials.append(mat_material_001)
me_cylinder_003.use_remesh_preserve_volume = False
me_cylinder_003.use_remesh_preserve_attributes = False
me_cylinder_003.use_mirror_vertex_groups = False
me_cylinder_003.update()
me_cube_006 = bpy.data.meshes.new('Cube.006')
me_cube_006.from_pydata([(-1.0, -1.0, -1.0), (-1.0, -1.0, 1.0), (-1.0, 1.0, -1.0), (-1.0, 1.0, 1.0), (1.0, -1.0, -1.0), (1.0, -1.0, 1.0), (1.0, 1.0, -1.0), (1.0, 1.0, 1.0)], [], [(1, 3, 2, 0), (3, 7, 6, 2), (7, 5, 4, 6), (5, 1, 0, 4), (0, 2, 6, 4), (5, 7, 3, 1)])
_ca = me_cube_006.color_attributes.new('Col', 'BYTE_COLOR', 'CORNER')
_ca.data.foreach_set('color', [1.0, 1.0, 1.0, 1.0, 1.0, 1.0, 1.0, 1.0, 1.0, 1.0, 1.0, 1.0, 1.0, 1.0, 1.0, 1.0, 1.0, 1.0, 1.0, 1.0, 1.0, 1.0, 1.0, 1.0, 1.0, 1.0, 1.0, 1.0, 1.0, 1.0, 1.0, 1.0, 1.0, 1.0, 1.0, 1.0, 1.0, 1.0, 1.0, 1.0, 1.0, 1.0, 1.0, 1.0, 1.0, 1.0, 1.0, 1.0, 1.0, 1.0, 1.0, 1.0, 1.0, 1.0, 1.0, 1.0, 1.0, 1.0, 1.0, 1.0, 1.0, 1.0, 1.0, 1.0, 1.0, 1.0, 1.0, 1.0, 1.0, 1.0, 1.0, 1.0, 1.0, 1.0, 1.0, 1.0, 1.0, 1.0, 1.0, 1.0, 1.0, 1.0, 1.0, 1.0, 1.0, 1.0, 1.0, 1.0, 1.0, 1.0, 1.0, 1.0, 1.0, 1.0, 1.0, 1.0])
me_cube_006.materials.append(mat_material_002)
me_cube_006.use_remesh_preserve_volume = False
me_cube_006.use_remesh_preserve_attributes = False
me_cube_006.use_mirror_vertex_groups = False
me_cube_006.update()
me_cube_004 = bpy.data.meshes.new('Cube.004')
me_cube_004.from_pydata([(-3.042, -1.0, -1.212), (-1.0, -1.0, 1.0), (-3.042, 1.0, -1.212), (-1.0, 1.0, 1.0), (1.46, -1.0, -1.212), (0.1121, -1.0, 1.0), (1.46, 1.0, -1.212), (0.1121, 1.0, 1.0), (-12.12, -0.6867, -1.232), (-11.65, -0.6867, 0.8124), (-12.12, 2.113, -1.232), (-11.65, 2.113, 0.8124), (-9.166, -0.6867, -1.232), (-9.166, -0.6867, 0.3036), (-9.166, 2.113, -1.232), (-9.166, 2.113, 0.3036), (-10.5, -11.46, -1.233), (-11.84, -19.26, 1.118), (-10.5, 12.52, -1.233), (-11.84, 20.74, 1.118), (-8.77, -11.46, -1.238), (-8.77, -19.26, 1.118), (-8.77, 12.52, -1.238), (-8.77, 20.74, 1.118), (-8.88, -11.59, -1.223), (-8.88, -19.22, 1.121), (-8.88, 12.61, -1.233), (-8.88, 20.78, 1.121), (-2.738, -8.843, -1.223), (-2.738, -19.22, 1.121), (-2.738, 10.53, -1.223), (-2.738, 20.78, 1.121), (0.3009, 20.76, 1.134), (0.3009, -19.24, 1.134), (-2.77, -8.874, -1.22), (-2.77, 10.4, -1.22), (-2.77, -19.24, 1.134), (-2.77, 20.76, 1.134), (3.023, -0.09438, 1.0), (0.2958, -19.23, 1.129), (0.2867, 20.77, 1.128)], [(40, 39)], [(1, 3, 2, 0), (3, 7, 6, 2), (7, 5, 4, 6), (5, 1, 0, 4), (0, 2, 6, 4), (5, 7, 3, 1), (9, 11, 10, 8), (11, 15, 14, 10), (15, 13, 12, 14), (13, 9, 8, 12), (8, 10, 14, 12), (13, 15, 11, 9), (17, 19, 18, 16), (19, 23, 22, 18), (23, 21, 20, 22), (21, 17, 16, 20), (16, 18, 22, 20), (21, 23, 19, 17), (25, 27, 26, 24), (27, 31, 30, 26), (31, 29, 28, 30), (29, 25, 24, 28), (24, 26, 30, 28), (29, 31, 27, 25), (32, 38, 33, 34, 35), (32, 37, 36, 33, 38), (32, 35, 37), (34, 36, 37, 35), (33, 36, 34)])
_ca = me_cube_004.color_attributes.new('Col', 'BYTE_COLOR', 'CORNER')
_ca.data.foreach_set('color', [0.305, 0.1441, 0.01938, 1.0, 0.305, 0.1441, 0.01938, 1.0, 0.305, 0.1441, 0.01938, 1.0, 0.305, 0.1441, 0.01938, 1.0, 0.305, 0.1441, 0.01938, 1.0, 0.305, 0.1441, 0.01938, 1.0, 0.305, 0.1441, 0.01938, 1.0, 0.305, 0.1441, 0.01938, 1.0, 0.305, 0.1441, 0.01938, 1.0, 0.305, 0.1441, 0.01938, 1.0, 0.305, 0.1441, 0.01938, 1.0, 0.305, 0.1441, 0.01938, 1.0, 0.305, 0.1441, 0.01938, 1.0, 0.305, 0.1441, 0.01938, 1.0, 0.305, 0.1441, 0.01938, 1.0, 0.305, 0.1441, 0.01938, 1.0, 0.305, 0.1441, 0.01938, 1.0, 0.305, 0.1441, 0.01938, 1.0, 0.305, 0.1441, 0.01938, 1.0, 0.305, 0.1441, 0.01938, 1.0, 0.305, 0.1441, 0.01938, 1.0, 0.305, 0.1441, 0.01938, 1.0, 0.305, 0.1441, 0.01938, 1.0, 0.305, 0.1441, 0.01938, 1.0, 0.305, 0.1441, 0.01938, 1.0, 0.305, 0.1441, 0.01938, 1.0, 0.305, 0.1441, 0.01938, 1.0, 0.305, 0.1441, 0.01938, 1.0, 0.305, 0.1441, 0.01938, 1.0, 0.305, 0.1441, 0.01938, 1.0, 0.305, 0.1441, 0.01938, 1.0, 0.305, 0.1441, 0.01938, 1.0, 0.305, 0.1441, 0.01938, 1.0, 0.305, 0.1441, 0.01938, 1.0, 0.305, 0.1441, 0.01938, 1.0, 0.305, 0.1441, 0.01938, 1.0, 0.305, 0.1441, 0.01938, 1.0, 0.305, 0.1441, 0.01938, 1.0, 0.305, 0.1441, 0.01938, 1.0, 0.305, 0.1441, 0.01938, 1.0, 0.305, 0.1441, 0.01938, 1.0, 0.305, 0.1441, 0.01938, 1.0, 0.305, 0.1441, 0.01938, 1.0, 0.305, 0.1441, 0.01938, 1.0, 0.305, 0.1441, 0.01938, 1.0, 0.305, 0.1441, 0.01938, 1.0, 0.305, 0.1441, 0.01938, 1.0, 0.305, 0.1441, 0.01938, 1.0, 0.305, 0.1441, 0.01938, 1.0, 0.305, 0.1441, 0.01938, 1.0, 0.305, 0.1441, 0.01938, 1.0, 0.305, 0.1441, 0.01938, 1.0, 0.305, 0.1441, 0.01938, 1.0, 0.305, 0.1441, 0.01938, 1.0, 0.305, 0.1441, 0.01938, 1.0, 0.305, 0.1441, 0.01938, 1.0, 0.305, 0.1441, 0.01938, 1.0, 0.305, 0.1441, 0.01938, 1.0, 0.305, 0.1441, 0.01938, 1.0, 0.305, 0.1441, 0.01938, 1.0, 0.305, 0.1441, 0.01938, 1.0, 0.305, 0.1441, 0.01938, 1.0, 0.305, 0.1441, 0.01938, 1.0, 0.305, 0.1441, 0.01938, 1.0, 0.305, 0.1441, 0.01938, 1.0, 0.305, 0.1441, 0.01938, 1.0, 0.305, 0.1441, 0.01938, 1.0, 0.305, 0.1441, 0.01938, 1.0, 0.305, 0.1441, 0.01938, 1.0, 0.305, 0.1441, 0.01938, 1.0, 0.305, 0.1441, 0.01938, 1.0, 0.305, 0.1441, 0.01938, 1.0, 0.305, 0.1441, 0.01938, 1.0, 0.305, 0.1441, 0.01938, 1.0, 0.305, 0.1441, 0.01938, 1.0, 0.305, 0.1441, 0.01938, 1.0, 0.305, 0.1441, 0.01938, 1.0, 0.305, 0.1441, 0.01938, 1.0, 0.305, 0.1441, 0.01938, 1.0, 0.305, 0.1441, 0.01938, 1.0, 0.305, 0.1441, 0.01938, 1.0, 0.305, 0.1441, 0.01938, 1.0, 0.305, 0.1441, 0.01938, 1.0, 0.305, 0.1441, 0.01938, 1.0, 0.305, 0.1441, 0.01938, 1.0, 0.305, 0.1441, 0.01938, 1.0, 0.305, 0.1441, 0.01938, 1.0, 0.305, 0.1441, 0.01938, 1.0, 0.305, 0.1441, 0.01938, 1.0, 0.305, 0.1441, 0.01938, 1.0, 0.305, 0.1441, 0.01938, 1.0, 0.305, 0.1441, 0.01938, 1.0, 0.305, 0.1441, 0.01938, 1.0, 0.305, 0.1441, 0.01938, 1.0, 0.305, 0.1441, 0.01938, 1.0, 0.305, 0.1441, 0.01938, 1.0, 0.305, 0.1441, 0.01938, 1.0, 0.305, 0.1441, 0.01938, 1.0, 0.305, 0.1441, 0.01938, 1.0, 0.305, 0.1441, 0.01938, 1.0, 0.305, 0.1441, 0.01938, 1.0, 0.305, 0.1441, 0.01938, 1.0, 0.305, 0.1441, 0.01938, 1.0, 0.305, 0.1441, 0.01938, 1.0, 0.305, 0.1441, 0.01938, 1.0, 0.305, 0.1441, 0.01938, 1.0, 0.305, 0.1441, 0.01938, 1.0, 0.305, 0.1441, 0.01938, 1.0, 0.305, 0.1441, 0.01938, 1.0, 0.305, 0.1441, 0.01938, 1.0, 0.305, 0.1441, 0.01938, 1.0, 0.305, 0.1441, 0.01938, 1.0, 0.305, 0.1441, 0.01938, 1.0, 0.305, 0.1441, 0.01938, 1.0, 0.305, 0.1441, 0.01938, 1.0, 0.305, 0.1441, 0.01938, 1.0])
me_cube_004.materials.append(mat_material)
me_cube_004.use_remesh_preserve_volume = False
me_cube_004.use_remesh_preserve_attributes = False
me_cube_004.use_mirror_vertex_groups = False
me_cube_004.update()

# ---- objects
ob_cube_002 = bpy.data.objects.new('Cube.002', me_cube_007)
ob_cylinder_008 = bpy.data.objects.new('Cylinder.008', me_cylinder_008)
ob_cylinder_007 = bpy.data.objects.new('Cylinder.007', me_cylinder_007)
ob_cylinder_006 = bpy.data.objects.new('Cylinder.006', me_cylinder_006)
ob_cylinder_005 = bpy.data.objects.new('Cylinder.005', me_cylinder_005)
ob_cylinder_004 = bpy.data.objects.new('Cylinder.004', me_cylinder_004)
ob_cylinder_003 = bpy.data.objects.new('Cylinder.003', me_cylinder_003)
ob_cube_001 = bpy.data.objects.new('Cube.001', me_cube_006)
ob_cube_004 = bpy.data.objects.new('Cube.004', me_cube_004)
ob_lamp = bpy.data.objects.new('Lamp', light_lamp)
ob_camera = bpy.data.objects.new('Camera', cam_camera)

# ---- transforms, parenting, visibility, modifiers, constraints
ob_cube_002.location = (-0.08101, 0.001741, 0.03598)
ob_cube_002.scale = (0.001113, 0.03085, 0.01172)
ob_cube_002.lineart.crease_threshold = 0.0
ob_cylinder_008.location = (-0.08517, 0.001658, 0.02652)
ob_cylinder_008.rotation_euler = (1.6, -0.0, 0.0)
ob_cylinder_008.scale = (0.0045, 0.002749, 0.03131)
ob_cylinder_008.lineart.crease_threshold = 0.0
ob_cylinder_007.location = (-0.08517, 0.001658, 0.04517)
ob_cylinder_007.rotation_euler = (4.728, -0.0, 0.0)
ob_cylinder_007.scale = (0.0045, 0.002748, 0.03132)
ob_cylinder_007.lineart.crease_threshold = 0.0
ob_cylinder_006.location = (-0.08517, 0.001658, 0.02359)
ob_cylinder_006.scale = (0.0045, 0.0045, 0.02097)
ob_cylinder_006.lineart.crease_threshold = 0.0
ob_cylinder_005.location = (-0.005466, 0.001658, 0.02359)
ob_cylinder_005.scale = (0.0045, 0.0045, 0.02097)
ob_cylinder_005.lineart.crease_threshold = 0.0
ob_cylinder_004.location = (-0.005466, 0.001658, 0.04517)
ob_cylinder_004.rotation_euler = (4.728, -0.0, 0.0)
ob_cylinder_004.scale = (0.0045, 0.002748, 0.03132)
ob_cylinder_004.lineart.crease_threshold = 0.0
ob_cylinder_003.location = (-0.005466, 0.001658, 0.02652)
ob_cylinder_003.rotation_euler = (1.6, -0.0, 0.0)
ob_cylinder_003.scale = (0.0045, 0.002749, 0.03131)
ob_cylinder_003.lineart.crease_threshold = 0.0
ob_cube_001.location = (-0.001307, 0.001741, 0.03598)
ob_cube_001.scale = (0.001113, 0.03085, 0.01172)
ob_cube_001.lineart.crease_threshold = 0.0
ob_cube_004.location = (0.07218, 0.00233, -0.01813)
ob_cube_004.scale = (0.01954, 0.0015, 0.01953)
ob_cube_004.lineart.crease_threshold = 0.0
ob_lamp.location = (0.08962, 0.03364, 0.1655)
ob_lamp.rotation_euler = (0.6503, 0.05522, 1.866)
ob_lamp.scale = (0.03, 0.03, 0.03)
ob_lamp.lock_rotations_4d = False
ob_lamp.empty_display_type = 'ARROWS'
ob_lamp.color = (0.0, 0.0, 0.0, 0.0)
ob_lamp.lineart.crease_threshold = 0.0
ob_camera.location = (0.1918, -0.1918, 0.1486)
ob_camera.rotation_euler = (1.109, 0.01082, 0.8149)
ob_camera.scale = (0.03, 0.03, 0.03)
ob_camera.lock_rotations_4d = False
ob_camera.empty_display_type = 'ARROWS'
ob_camera.color = (0.0, 0.0, 0.0, 0.0)
ob_camera.display_type = 'WIRE'
ob_camera.lineart.crease_threshold = 0.0

# ---- collection membership
col_collection_1.objects.link(ob_cube_002)
col_collection_1.objects.link(ob_cylinder_008)
col_collection_1.objects.link(ob_cylinder_007)
col_collection_1.objects.link(ob_cylinder_006)
col_collection_1.objects.link(ob_cylinder_005)
col_collection_1.objects.link(ob_cylinder_004)
col_collection_1.objects.link(ob_cylinder_003)
col_collection_1.objects.link(ob_cube_001)
col_collection_1.objects.link(ob_cube_004)
col_collection_1.objects.link(ob_lamp)
col_collection_1.objects.link(ob_camera)

# ---- scene / render settings (as saved in the file)
scene.camera = ob_camera
scene.frame_start = 1; scene.frame_end = 250; scene.frame_set(92)
scene.render.engine = 'BLENDER_EEVEE_NEXT'
scene.render.resolution_percentage = 50
scene.render.dither_intensity = 0.0
scene.cycles.use_denoising = False
scene.cycles.samples = 10
scene.cycles.sampling_pattern = 'TABULATED_SOBOL'
scene.cycles.light_sampling_threshold = 0.0
scene.cycles.use_adaptive_sampling = False
scene.cycles.use_light_tree = False
scene.cycles.blur_glossy = 0.0
scene.cycles.pixel_filter_type = 'GAUSSIAN'
scene.cycles.sample_clamp_indirect = 0.0
scene.view_settings.view_transform = 'Standard'
bpy.context.view_layer.update()
